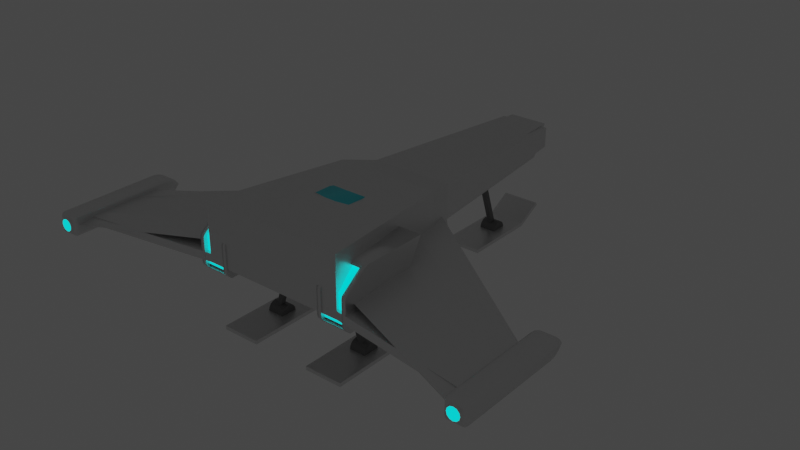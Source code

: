 # Source: PlayerShip.blend  (saved by Blender 4.1.24; exported with 4.5.12 LTS)
import bpy
from mathutils import Matrix  # noqa: F401  (used for matrix-valued properties, if any)

bpy.ops.wm.read_factory_settings(use_empty=True)
scene = bpy.context.scene
scene.name = 'Scene'

# ---- collections
col_collection = bpy.data.collections.new('Collection'); scene.collection.children.link(col_collection)
col_reference = bpy.data.collections.new('Reference'); scene.collection.children.link(col_reference)

# ---- materials (node trees are filled in below, after node groups)
mat_ship_main = bpy.data.materials.new('Ship Main')
mat_ship_main.alpha_threshold = 0.0
mat_ship_main.use_transparent_shadow = False
mat_ship_main.line_color = (0.0, 0.0, 0.0, 1.0)
mat_window = bpy.data.materials.new('Window')
mat_window.use_transparent_shadow = False
mat_intake = bpy.data.materials.new('Intake')
mat_intake.use_transparent_shadow = False
mat_engine_output = bpy.data.materials.new('Engine Output')
mat_engine_output.use_transparent_shadow = False
mat_landing_leg = bpy.data.materials.new('Landing Leg')
mat_landing_leg.use_transparent_shadow = False

# ---- material node trees
mat_ship_main.use_nodes = True; mat_ship_main.node_tree.nodes.clear()
_N = mat_ship_main.node_tree.nodes; _L = mat_ship_main.node_tree.links
n0 = _N.new('ShaderNodeOutputMaterial'); n0.name = 'Material Output'; n0.location = (300, 300)
n1 = _N.new('ShaderNodeBsdfPrincipled'); n1.name = 'Principled BSDF'; n1.location = (10, 300)
n1.distribution = 'GGX'
n1.subsurface_method = 'BURLEY'
n1.inputs[1].default_value = 0.6
n1.inputs[2].default_value = 0.4
n1.inputs[3].default_value = 1.45
n1.inputs[27].default_value = (0.0, 0.0, 0.0, 1.0)
n1.inputs[28].default_value = 1.0
_L.new(n1.outputs[0], n0.inputs[0])
n0.is_active_output = True
mat_window.use_nodes = True; mat_window.node_tree.nodes.clear()
_N = mat_window.node_tree.nodes; _L = mat_window.node_tree.links
n0 = _N.new('ShaderNodeOutputMaterial'); n0.name = 'Material Output'; n0.location = (300, 300)
n1 = _N.new('ShaderNodeBsdfPrincipled'); n1.name = 'Principled BSDF'; n1.location = (10, 300)
n1.distribution = 'GGX'
n1.subsurface_method = 'BURLEY'
n1.inputs[0].default_value = (0.05668, 0.7108, 0.8, 1.0)
n1.inputs[3].default_value = 1.45
n1.inputs[27].default_value = (0.0, 0.0, 0.0, 1.0)
n1.inputs[28].default_value = 1.0
_L.new(n1.outputs[0], n0.inputs[0])
n0.is_active_output = True
mat_intake.use_nodes = True; mat_intake.node_tree.nodes.clear()
_N = mat_intake.node_tree.nodes; _L = mat_intake.node_tree.links
n0 = _N.new('ShaderNodeOutputMaterial'); n0.name = 'Material Output'; n0.location = (300, 300)
n1 = _N.new('ShaderNodeBsdfPrincipled'); n1.name = 'Principled BSDF'; n1.location = (10, 300)
n1.distribution = 'GGX'
n1.subsurface_method = 'BURLEY'
n1.inputs[0].default_value = (0.009018, 0.009018, 0.009018, 1.0)
n1.inputs[2].default_value = 0.0
n1.inputs[3].default_value = 1.45
n1.inputs[13].default_value = 0.0
n1.inputs[27].default_value = (0.0, 0.0, 0.0, 1.0)
n1.inputs[28].default_value = 1.0
_L.new(n1.outputs[0], n0.inputs[0])
n0.is_active_output = True
mat_engine_output.use_nodes = True; mat_engine_output.node_tree.nodes.clear()
_N = mat_engine_output.node_tree.nodes; _L = mat_engine_output.node_tree.links
n0 = _N.new('ShaderNodeOutputMaterial'); n0.name = 'Material Output'; n0.location = (300, 300)
n1 = _N.new('ShaderNodeBsdfPrincipled'); n1.name = 'Principled BSDF'; n1.location = (10, 300)
n1.distribution = 'GGX'
n1.subsurface_method = 'BURLEY'
n1.inputs[0].default_value = (0.0, 1.0, 0.974, 1.0)
n1.inputs[3].default_value = 1.45
n1.inputs[27].default_value = (0.0, 1.0, 1.0, 1.0)
n1.inputs[28].default_value = 1.0
_L.new(n1.outputs[0], n0.inputs[0])
n0.is_active_output = True
mat_landing_leg.use_nodes = True; mat_landing_leg.node_tree.nodes.clear()
_N = mat_landing_leg.node_tree.nodes; _L = mat_landing_leg.node_tree.links
n0 = _N.new('ShaderNodeOutputMaterial'); n0.name = 'Material Output'; n0.location = (300, 300)
n1 = _N.new('ShaderNodeBsdfPrincipled'); n1.name = 'Principled BSDF'; n1.location = (10, 300)
n1.distribution = 'GGX'
n1.subsurface_method = 'BURLEY'
n1.inputs[0].default_value = (0.1902, 0.1902, 0.1902, 1.0)
n1.inputs[3].default_value = 1.45
n1.inputs[27].default_value = (0.0, 0.0, 0.0, 1.0)
n1.inputs[28].default_value = 1.0
_L.new(n1.outputs[0], n0.inputs[0])
n0.is_active_output = True

# ---- world
world_world = bpy.data.worlds.new('World'); scene.world = world_world
world_world.use_nodes = True; world_world.node_tree.nodes.clear()
_N = world_world.node_tree.nodes; _L = world_world.node_tree.links
n0 = _N.new('ShaderNodeOutputWorld'); n0.name = 'World Output'; n0.location = (300, 300)
n1 = _N.new('ShaderNodeBackground'); n1.name = 'Background'; n1.location = (10, 300)
n1.inputs[0].default_value = (0.05088, 0.05088, 0.05088, 1.0)
_L.new(n1.outputs[0], n0.inputs[0])
n0.is_active_output = True
world_world.color = (0.05088, 0.05088, 0.05088)
world_world.use_sun_shadow = False
world_world.sun_shadow_jitter_overblur = 0.0

# ---- meshes
me_cube = bpy.data.meshes.new('Cube')
me_cube.from_pydata([(0.7288, 1.0, 0.1501), (1.0, 1.0, -0.05655), (1.0, -1.0, 0.05655), (1.0, -1.0, -0.05655), (-0.7288, 1.0, 0.1501), (-1.0, 1.0, -0.05655), (-1.0, -1.0, 0.05655), (-1.0, -1.0, -0.05655), (-0.3538, 4.0, 0.1808), (0.3538, 4.0, 0.1808), (-0.3538, 4.0, 0.1408), (0.3538, 4.0, 0.1408), (-3.0, -0.3875, -0.05655), (-3.0, -1.306, -0.05655), (-3.0, -1.306, 0.05655), (-3.0, -0.3875, 0.05655), (3.0, -0.3875, 0.05655), (3.0, -0.3875, -0.05655), (3.0, -1.306, 0.05655), (3.0, -1.306, -0.05655), (1.0, -1.0, 0.7465), (-1.0, -1.0, 0.7465), (0.7288, 1.0, 0.6529), (-0.7288, 1.0, 0.6529), (-0.3538, 4.0, 0.4249), (0.3538, 4.0, 0.4249), (-0.573, 1.466, 0.07386), (0.573, 1.466, 0.07386), (0.573, 1.466, 0.1387), (0.573, 1.466, 0.5339), (-0.573, 1.466, 0.5339), (-0.573, 1.466, 0.1387)], [], [(29, 28, 9, 25), (3, 2, 6, 7), (7, 6, 14, 13), (5, 1, 3, 7), (2, 3, 19, 18), (30, 29, 25, 24), (28, 27, 11, 9), (27, 26, 10, 11), (11, 10, 8, 9), (9, 8, 24, 25), (13, 14, 15, 12), (5, 7, 13, 12), (6, 4, 15, 14), (4, 5, 12, 15), (17, 16, 18, 19), (1, 0, 16, 17), (3, 1, 17, 19), (0, 2, 18, 16), (22, 23, 21, 20), (6, 2, 20, 21), (4, 6, 21, 23), (2, 0, 22, 20), (31, 30, 24, 8), (26, 31, 8, 10), (5, 4, 31, 26), (4, 23, 30, 31), (1, 5, 26, 27), (0, 1, 27, 28), (23, 22, 29, 30), (22, 0, 28, 29)])
_uv = me_cube.uv_layers.new(name='UVMap')
_uv.uv.foreach_set('vector', [0.375, 0.0, 0.375, 0.0, 0.375, 0.0, 0.375, 0.0, 0.375, 0.25, 0.625, 0.25, 0.625, 0.5, 0.375, 0.5, 0.375, 0.5, 0.625, 0.5, 0.625, 0.5, 0.375, 0.5, 0.375, 0.75, 0.625, 0.75, 0.625, 1.0, 0.375, 1.0, 0.625, 0.25, 0.375, 0.25, 0.375, 0.25, 0.625, 0.25, 0.625, 0.0, 0.375, 0.0, 0.375, 0.0, 0.625, 0.0, 0.375, 0.5, 0.125, 0.5, 0.125, 0.5, 0.375, 0.5, 0.625, 0.75, 0.375, 0.75, 0.375, 0.75, 0.625, 0.75, 0.125, 0.5, 0.375, 0.75, 0.625, 0.0, 0.375, 0.5, 0.375, 0.0, 0.625, 0.0, 0.625, 0.0, 0.375, 0.0, 0.375, 0.5, 0.625, 0.5, 0.625, 0.75, 0.375, 0.75, 0.375, 0.75, 0.375, 1.0, 0.375, 1.0, 0.375, 0.75, 0.625, 0.25, 0.625, 0.0, 0.625, 0.0, 0.625, 0.25, 0.625, 0.75, 0.375, 0.75, 0.375, 0.75, 0.625, 0.75, 0.125, 0.5, 0.375, 0.5, 0.375, 0.75, 0.125, 0.75, 0.125, 0.5, 0.375, 0.5, 0.375, 0.5, 0.125, 0.5, 0.625, 1.0, 0.625, 0.75, 0.625, 0.75, 0.625, 1.0, 0.375, 0.0, 0.375, 0.25, 0.375, 0.25, 0.375, 0.0, 0.375, 0.0, 0.625, 0.0, 0.625, 0.25, 0.375, 0.25, 0.625, 0.5, 0.625, 0.25, 0.625, 0.25, 0.625, 0.5, 0.625, 0.0, 0.625, 0.25, 0.625, 0.25, 0.625, 0.0, 0.375, 0.25, 0.375, 0.0, 0.375, 0.0, 0.375, 0.25, 0.625, 0.0, 0.625, 0.0, 0.625, 0.0, 0.625, 0.0, 0.375, 0.75, 0.625, 0.75, 0.625, 0.75, 0.375, 0.75, 0.375, 0.75, 0.625, 0.75, 0.625, 0.75, 0.375, 0.75, 0.625, 0.0, 0.625, 0.0, 0.625, 0.0, 0.625, 0.0, 0.625, 0.75, 0.375, 0.75, 0.375, 0.75, 0.625, 0.75, 0.375, 0.5, 0.125, 0.5, 0.125, 0.5, 0.375, 0.5, 0.625, 0.0, 0.375, 0.0, 0.375, 0.0, 0.625, 0.0, 0.375, 0.0, 0.375, 0.0, 0.375, 0.0, 0.375, 0.0])
me_cube.materials.append(mat_ship_main)
me_cube.use_remesh_preserve_volume = False
me_cube.use_remesh_preserve_attributes = False
me_cube.use_mirror_vertex_groups = False
me_cube.update()
me_cube_001 = bpy.data.meshes.new('Cube.001')
me_cube_001.from_pydata([(-0.6468, -0.913, -0.05198), (-0.5042, 0.4434, -0.1113), (0.0, -0.7932, -0.1727), (0.0, -0.7932, 0.7), (0.0, 0.4348, -0.1727), (0.0, -0.01926, 0.7), (-0.4271, -0.7932, 0.6407), (-0.6468, -0.913, 0.421), (-0.7245, 0.2006, 0.4455), (-0.257, 0.02202, 0.7), (-0.4516, -0.7932, -0.1134), (-0.4516, -0.7932, -0.1727), (-3.725e-09, -0.7932, 0.6407), (7.451e-09, -0.7932, -0.1134), (-0.7245, -0.9491, 0.4455), (-0.4516, -0.7932, 0.7), (-0.7245, -0.9491, -0.1113), (-3.725e-09, -0.746, 0.6407), (7.451e-09, -0.746, -0.1134), (-0.4516, -0.746, -0.1134), (-0.6468, -0.746, 0.421), (-0.4271, -0.746, 0.6407), (-0.6468, -0.746, -0.05198), (-0.4108, 0.3818, 0.443), (-0.5158, 0.4304, 0.4443), (-0.728, 0.1996, -0.1113), (0.0, 0.2512, 0.7), (5.708e-17, 1.274, 0.443), (-0.1436, 1.236, 0.443), (-0.2303, 0.8184, 0.5731), (-0.252, 0.2587, 0.699), (-0.272, 0.9598, 0.443), (2.854e-17, 0.8222, 0.5786), (-0.2407, 3.868, 0.04842), (0.0, 3.849, 0.01197), (-0.2323, 4.062, 0.4078), (0.0, 4.082, 0.4443), (-0.4482, 1.446, 0.4443), (-0.283, 3.849, 0.01197), (0.0, 3.868, 0.04842), (-0.2729, 4.082, 0.4443), (0.0, 2.476, 0.04842), (0.0, 4.062, 0.4078), (0.0, 2.67, 0.4078), (-0.2407, 2.476, 0.04842), (-0.2323, 2.67, 0.4078), (4.623e-08, -0.7316, 0.6288), (5.077e-08, -0.8099, 0.5797), (-5.367e-08, -0.7316, 0.01562), (-3.315e-08, -0.8099, 0.06465), (-0.05981, -0.7316, 0.02151), (-0.05024, -0.8099, 0.0696), (-0.1173, -0.7316, 0.03896), (-0.09856, -0.8099, 0.08426), (-0.1703, -0.7316, 0.06729), (-0.1431, -0.8099, 0.1081), (-0.2168, -0.7316, 0.1054), (-0.1821, -0.8099, 0.1401), (-0.2549, -0.7316, 0.1519), (-0.2141, -0.8099, 0.1791), (-0.2832, -0.7316, 0.2049), (-0.2379, -0.8099, 0.2236), (-0.3007, -0.7316, 0.2624), (-0.2526, -0.8099, 0.272), (-0.3066, -0.7316, 0.3222), (-0.2575, -0.8099, 0.3222), (-0.3007, -0.7316, 0.382), (-0.2526, -0.8099, 0.3724), (-0.2832, -0.7316, 0.4395), (-0.2379, -0.8099, 0.4208), (-0.2549, -0.7316, 0.4925), (-0.2141, -0.8099, 0.4653), (-0.2168, -0.7316, 0.539), (-0.1821, -0.8099, 0.5043), (-0.1703, -0.7316, 0.5771), (-0.1431, -0.8099, 0.5363), (-0.1173, -0.7316, 0.6054), (-0.09856, -0.8099, 0.5601), (-0.05981, -0.7316, 0.6229), (-0.05024, -0.8099, 0.5748), (-0.4422, -0.7535, 0.2335), (-0.4422, -0.788, 0.2119), (-0.4158, -0.7535, 0.2309), (-0.42, -0.788, 0.2097), (-0.3905, -0.7535, 0.2232), (-0.3987, -0.788, 0.2033), (-0.3671, -0.7535, 0.2107), (-0.3791, -0.788, 0.1928), (-0.3467, -0.7535, 0.1939), (-0.3619, -0.788, 0.1787), (-0.3299, -0.7535, 0.1735), (-0.3478, -0.788, 0.1615), (-0.3174, -0.7535, 0.1501), (-0.3373, -0.788, 0.1419), (-0.3097, -0.7535, 0.1248), (-0.3309, -0.788, 0.1206), (-0.3071, -0.7535, 0.09845), (-0.3287, -0.788, 0.09845), (-0.3097, -0.7535, 0.0721), (-0.3309, -0.788, 0.07631), (-0.3174, -0.7535, 0.04677), (-0.3373, -0.788, 0.05503), (-0.3299, -0.7535, 0.02342), (-0.3478, -0.788, 0.03542), (-0.3467, -0.7535, 0.002951), (-0.3619, -0.788, 0.01822), (-0.3671, -0.7535, -0.01384), (-0.3791, -0.788, 0.004115), (-0.3905, -0.7535, -0.02633), (-0.3987, -0.788, -0.006369), (-0.4158, -0.7535, -0.03401), (-0.42, -0.788, -0.01283), (-0.4422, -0.7535, -0.03661), (-0.4422, -0.788, -0.01501), (-0.4685, -0.7535, -0.03401), (-0.4643, -0.788, -0.01283), (-0.4938, -0.7535, -0.02633), (-0.4856, -0.788, -0.006369), (-0.5172, -0.7535, -0.01384), (-0.5052, -0.788, 0.004115), (-0.5377, -0.7535, 0.002951), (-0.5224, -0.788, 0.01822), (-0.5545, -0.7535, 0.02342), (-0.5365, -0.788, 0.03542), (-0.5669, -0.7535, 0.04677), (-0.547, -0.788, 0.05503), (-0.5746, -0.7535, 0.0721), (-0.5534, -0.788, 0.07631), (-0.5772, -0.7535, 0.09845), (-0.5556, -0.788, 0.09845), (-0.5746, -0.7535, 0.1248), (-0.5534, -0.788, 0.1206), (-0.5669, -0.7535, 0.1501), (-0.547, -0.788, 0.1419), (-0.5545, -0.7535, 0.1735), (-0.5365, -0.788, 0.1615), (-0.5377, -0.7535, 0.1939), (-0.5224, -0.788, 0.1787), (-0.5172, -0.7535, 0.2107), (-0.5052, -0.788, 0.1928), (-0.4938, -0.7535, 0.2232), (-0.4856, -0.788, 0.2033), (-0.4685, -0.7535, 0.2309), (-0.4643, -0.788, 0.2097)], [], [(5, 9, 15, 3), (16, 14, 8, 25), (16, 25, 1, 11), (1, 25, 8), (7, 0, 22, 20), (13, 10, 11, 2), (7, 6, 15, 14), (6, 12, 3, 15), (0, 7, 14, 16), (10, 0, 16, 11), (18, 17, 21, 20, 22, 19), (6, 7, 20, 21), (0, 10, 19, 22), (12, 6, 21, 17), (10, 13, 18, 19), (1, 4, 11), (11, 4, 2), (15, 23, 14), (9, 23, 15), (24, 14, 23), (8, 14, 24), (8, 24, 1), (9, 5, 30), (26, 30, 5), (32, 27, 28, 29), (31, 29, 28), (29, 31, 23, 30), (29, 30, 26, 32), (23, 9, 30), (1, 24, 37, 40, 38), (4, 1, 38, 34), (37, 28, 27), (28, 37, 31), (37, 24, 31), (24, 23, 31), (36, 37, 27), (40, 37, 36), (33, 35, 45, 44), (33, 39, 34, 38), (35, 33, 38, 40), (42, 35, 40, 36), (41, 44, 45, 43), (35, 42, 43, 45), (39, 33, 44, 41), (49, 47, 79, 77, 75, 73, 71, 69, 67, 65, 63, 61, 59, 57, 55, 53, 51), (48, 49, 51, 50), (50, 51, 53, 52), (52, 53, 55, 54), (54, 55, 57, 56), (56, 57, 59, 58), (58, 59, 61, 60), (60, 61, 63, 62), (62, 63, 65, 64), (64, 65, 67, 66), (66, 67, 69, 68), (68, 69, 71, 70), (70, 71, 73, 72), (72, 73, 75, 74), (74, 75, 77, 76), (76, 77, 79, 78), (78, 79, 47, 46), (80, 81, 83, 82), (82, 83, 85, 84), (84, 85, 87, 86), (86, 87, 89, 88), (88, 89, 91, 90), (90, 91, 93, 92), (92, 93, 95, 94), (94, 95, 97, 96), (96, 97, 99, 98), (98, 99, 101, 100), (100, 101, 103, 102), (102, 103, 105, 104), (104, 105, 107, 106), (106, 107, 109, 108), (108, 109, 111, 110), (110, 111, 113, 112), (112, 113, 115, 114), (114, 115, 117, 116), (116, 117, 119, 118), (118, 119, 121, 120), (120, 121, 123, 122), (122, 123, 125, 124), (124, 125, 127, 126), (126, 127, 129, 128), (128, 129, 131, 130), (130, 131, 133, 132), (132, 133, 135, 134), (134, 135, 137, 136), (136, 137, 139, 138), (138, 139, 141, 140), (83, 81, 143, 141, 139, 137, 135, 133, 131, 129, 127, 125, 123, 121, 119, 117, 115, 113, 111, 109, 107, 105, 103, 101, 99, 97, 95, 93, 91, 89, 87, 85), (140, 141, 143, 142), (142, 143, 81, 80)])
me_cube_001.polygons.foreach_set('use_smooth', [1, 0, 0, 0, 0, 0, 0, 0, 0, 0, 0, 0, 0, 0, 0, 0, 0, 1, 1, 0, 0, 0, 1, 1, 1, 1, 1, 1, 1, 0, 0, 0, 0, 0, 0, 0, 0, 0, 0, 0, 0, 0, 0, 0, 0, 0, 0, 0, 0, 0, 0, 0, 0, 0, 0, 0, 0, 0, 0, 0, 0, 0, 0, 0, 0, 0, 0, 0, 0, 0, 0, 0, 0, 0, 0, 0, 0, 0, 0, 0, 0, 0, 0, 0, 0, 0, 0, 0, 0, 0, 0, 0, 0, 0])
me_cube_001.polygons.foreach_set('material_index', [0, 0, 0, 0, 0, 0, 0, 0, 0, 0, 2, 0, 0, 0, 0, 0, 0, 0, 0, 0, 0, 0, 1, 1, 1, 1, 1, 1, 1, 0, 0, 0, 0, 0, 0, 0, 0, 0, 0, 0, 0, 2, 0, 0, 3, 0, 0, 0, 0, 0, 0, 0, 0, 0, 0, 0, 0, 0, 0, 0, 0, 0, 0, 0, 0, 0, 0, 0, 0, 0, 0, 0, 0, 0, 0, 0, 0, 0, 0, 0, 0, 0, 0, 0, 0, 0, 0, 0, 0, 0, 0, 3, 0, 0])
_k = set([(5, 9), (9, 23), (14, 23), (23, 31), (27, 28), (28, 31)])
me_cube_001.attributes.new('sharp_edge', 'BOOLEAN', 'EDGE').data.foreach_set('value', [ (min(e.vertices), max(e.vertices)) in _k for e in me_cube_001.edges])
_uv = me_cube_001.uv_layers.new(name='UVMap')
_uv.uv.foreach_set('vector', [0.625, 0.5, 0.7849, 0.5, 0.7849, 0.75, 0.625, 0.75, 0.375, 1.0, 0.5521, 1.0, 0.875, 0.5, 0.375, 0.625, 0.375, 1.0, 0.375, 0.625, 0.375, 0.25, 0.375, 0.9099, 0.375, 0.25, 0.375, 0.625, 0.0, 0.0, 0.5451, 0.979, 0.392, 0.979, 0.392, 0.979, 0.5451, 0.979, 0.392, 0.771, 0.392, 0.9099, 0.375, 0.9099, 0.375, 0.75, 0.5451, 0.979, 0.608, 0.9012, 0.625, 0.9099, 0.5521, 1.0, 0.608, 0.9012, 0.608, 0.771, 0.625, 0.75, 0.625, 0.9099, 0.392, 0.979, 0.5451, 0.979, 0.5521, 1.0, 0.375, 1.0, 0.392, 0.9099, 0.392, 0.979, 0.375, 1.0, 0.375, 0.9099, 0.392, 0.771, 0.608, 0.771, 0.608, 0.9012, 0.5451, 0.979, 0.392, 0.979, 0.392, 0.9099, 0.608, 0.9012, 0.5451, 0.979, 0.5451, 0.979, 0.608, 0.9012, 0.392, 0.979, 0.392, 0.9099, 0.392, 0.9099, 0.392, 0.979, 0.608, 0.771, 0.608, 0.9012, 0.608, 0.9012, 0.608, 0.771, 0.392, 0.9099, 0.392, 0.771, 0.392, 0.771, 0.392, 0.9099, 0.375, 0.25, 0.375, 0.5, 0.375, 0.9099, 0.375, 0.9099, 0.375, 0.5, 0.375, 0.75, 0.625, 0.9099, 0.0, 0.0, 0.5521, 1.0, 0.7849, 0.5, 0.0, 0.0, 0.625, 0.9099, 0.0, 0.0, 0.5521, 1.0, 0.0, 0.0, 0.875, 0.5, 0.5521, 1.0, 0.0, 0.0, 0.0, 0.0, 0.0, 0.0, 0.375, 0.25, 0.7849, 0.5, 0.625, 0.5, 0.0, 0.0, 0.0, 0.0, 0.0, 0.0, 0.625, 0.5, 0.0, 0.0, 0.0, 0.0, 0.0, 0.0, 0.0, 0.0, 0.0, 0.0, 0.0, 0.0, 0.0, 0.0, 0.0, 0.0, 0.0, 0.0, 0.0, 0.0, 0.0, 0.0, 0.0, 0.0, 0.0, 0.0, 0.0, 0.0, 0.0, 0.0, 0.0, 0.0, 0.7849, 0.5, 0.0, 0.0, 0.375, 0.25, 0.0, 0.0, 0.0, 0.0, 0.0, 0.0, 0.375, 0.25, 0.375, 0.5, 0.375, 0.25, 0.375, 0.25, 0.375, 0.5, 0.0, 0.0, 0.0, 0.0, 0.0, 0.0, 0.0, 0.0, 0.0, 0.0, 0.0, 0.0, 0.0, 0.0, 0.0, 0.0, 0.0, 0.0, 0.0, 0.0, 0.0, 0.0, 0.0, 0.0, 0.0, 0.0, 0.0, 0.0, 0.0, 0.0, 0.0, 0.0, 0.0, 0.0, 0.0, 0.0, 0.3434, 0.2601, 0.03162, 0.02695, 0.03162, 0.02695, 0.3434, 0.2601, 0.3434, 0.2601, 0.3434, 0.4268, 0.375, 0.5, 0.375, 0.25, 0.03162, 0.02695, 0.3434, 0.2601, 0.375, 0.25, 0.0, 0.0, 0.03162, 0.03642, 0.03162, 0.02695, 0.0, 0.0, 0.0, 0.0, 0.3434, 0.4268, 0.3434, 0.2601, 0.03162, 0.02695, 0.03162, 0.03642, 0.03162, 0.02695, 0.03162, 0.03642, 0.03162, 0.03642, 0.03162, 0.02695, 0.3434, 0.4268, 0.3434, 0.2601, 0.3434, 0.2601, 0.3434, 0.4268, 0.5, 1.0, 0.0, 1.0, 0.03125, 1.0, 0.0625, 1.0, 0.09375, 1.0, 0.125, 1.0, 0.1562, 1.0, 0.1875, 1.0, 0.2188, 1.0, 0.25, 1.0, 0.2812, 1.0, 0.3125, 1.0, 0.3438, 1.0, 0.375, 1.0, 0.4062, 1.0, 0.4375, 1.0, 0.4688, 1.0, 0.5, 0.5, 0.5, 1.0, 0.4688, 1.0, 0.4688, 0.5, 0.4688, 0.5, 0.4688, 1.0, 0.4375, 1.0, 0.4375, 0.5, 0.4375, 0.5, 0.4375, 1.0, 0.4062, 1.0, 0.4062, 0.5, 0.4062, 0.5, 0.4062, 1.0, 0.375, 1.0, 0.375, 0.5, 0.375, 0.5, 0.375, 1.0, 0.3438, 1.0, 0.3438, 0.5, 0.3438, 0.5, 0.3438, 1.0, 0.3125, 1.0, 0.3125, 0.5, 0.3125, 0.5, 0.3125, 1.0, 0.2812, 1.0, 0.2812, 0.5, 0.2812, 0.5, 0.2812, 1.0, 0.25, 1.0, 0.25, 0.5, 0.25, 0.5, 0.25, 1.0, 0.2188, 1.0, 0.2188, 0.5, 0.2188, 0.5, 0.2188, 1.0, 0.1875, 1.0, 0.1875, 0.5, 0.1875, 0.5, 0.1875, 1.0, 0.1562, 1.0, 0.1562, 0.5, 0.1562, 0.5, 0.1562, 1.0, 0.125, 1.0, 0.125, 0.5, 0.125, 0.5, 0.125, 1.0, 0.09375, 1.0, 0.09375, 0.5, 0.09375, 0.5, 0.09375, 1.0, 0.0625, 1.0, 0.0625, 0.5, 0.0625, 0.5, 0.0625, 1.0, 0.03125, 1.0, 0.03125, 0.5, 0.03125, 0.5, 0.03125, 1.0, 0.0, 1.0, 0.0, 0.5, 1.0, 0.5, 1.0, 1.0, 0.9688, 1.0, 0.9688, 0.5, 0.9688, 0.5, 0.9688, 1.0, 0.9375, 1.0, 0.9375, 0.5, 0.9375, 0.5, 0.9375, 1.0, 0.9062, 1.0, 0.9062, 0.5, 0.9062, 0.5, 0.9062, 1.0, 0.875, 1.0, 0.875, 0.5, 0.875, 0.5, 0.875, 1.0, 0.8438, 1.0, 0.8438, 0.5, 0.8438, 0.5, 0.8438, 1.0, 0.8125, 1.0, 0.8125, 0.5, 0.8125, 0.5, 0.8125, 1.0, 0.7812, 1.0, 0.7812, 0.5, 0.7812, 0.5, 0.7812, 1.0, 0.75, 1.0, 0.75, 0.5, 0.75, 0.5, 0.75, 1.0, 0.7188, 1.0, 0.7188, 0.5, 0.7188, 0.5, 0.7188, 1.0, 0.6875, 1.0, 0.6875, 0.5, 0.6875, 0.5, 0.6875, 1.0, 0.6562, 1.0, 0.6562, 0.5, 0.6562, 0.5, 0.6562, 1.0, 0.625, 1.0, 0.625, 0.5, 0.625, 0.5, 0.625, 1.0, 0.5938, 1.0, 0.5938, 0.5, 0.5938, 0.5, 0.5938, 1.0, 0.5625, 1.0, 0.5625, 0.5, 0.5625, 0.5, 0.5625, 1.0, 0.5312, 1.0, 0.5312, 0.5, 0.5312, 0.5, 0.5312, 1.0, 0.5, 1.0, 0.5, 0.5, 0.5, 0.5, 0.5, 1.0, 0.4688, 1.0, 0.4688, 0.5, 0.4688, 0.5, 0.4688, 1.0, 0.4375, 1.0, 0.4375, 0.5, 0.4375, 0.5, 0.4375, 1.0, 0.4062, 1.0, 0.4062, 0.5, 0.4062, 0.5, 0.4062, 1.0, 0.375, 1.0, 0.375, 0.5, 0.375, 0.5, 0.375, 1.0, 0.3438, 1.0, 0.3438, 0.5, 0.3438, 0.5, 0.3438, 1.0, 0.3125, 1.0, 0.3125, 0.5, 0.3125, 0.5, 0.3125, 1.0, 0.2812, 1.0, 0.2812, 0.5, 0.2812, 0.5, 0.2812, 1.0, 0.25, 1.0, 0.25, 0.5, 0.25, 0.5, 0.25, 1.0, 0.2188, 1.0, 0.2188, 0.5, 0.2188, 0.5, 0.2188, 1.0, 0.1875, 1.0, 0.1875, 0.5, 0.1875, 0.5, 0.1875, 1.0, 0.1562, 1.0, 0.1562, 0.5, 0.1562, 0.5, 0.1562, 1.0, 0.125, 1.0, 0.125, 0.5, 0.125, 0.5, 0.125, 1.0, 0.09375, 1.0, 0.09375, 0.5, 0.09375, 0.5, 0.09375, 1.0, 0.0625, 1.0, 0.0625, 0.5, 0.2968, 0.4854, 0.25, 0.49, 0.2032, 0.4854, 0.1582, 0.4717, 0.1167, 0.4496, 0.08029, 0.4197, 0.05045, 0.3833, 0.02827, 0.3418, 0.01461, 0.2968, 0.01, 0.25, 0.01461, 0.2032, 0.02827, 0.1582, 0.05045, 0.1167, 0.08029, 0.08029, 0.1167, 0.05045, 0.1582, 0.02827, 0.2032, 0.01461, 0.25, 0.01, 0.2968, 0.01461, 0.3418, 0.02827, 0.3833, 0.05045, 0.4197, 0.08029, 0.4496, 0.1167, 0.4717, 0.1582, 0.4854, 0.2032, 0.49, 0.25, 0.4854, 0.2968, 0.4717, 0.3418, 0.4496, 0.3833, 0.4197, 0.4197, 0.3833, 0.4496, 0.3418, 0.4717, 0.0625, 0.5, 0.0625, 1.0, 0.03125, 1.0, 0.03125, 0.5, 0.03125, 0.5, 0.03125, 1.0, 0.0, 1.0, 0.0, 0.5])
me_cube_001.materials.append(mat_ship_main)
me_cube_001.materials.append(mat_window)
me_cube_001.materials.append(mat_intake)
me_cube_001.materials.append(mat_engine_output)
me_cube_001.use_remesh_preserve_volume = False
me_cube_001.use_remesh_preserve_attributes = False
me_cube_001.use_mirror_vertex_groups = False
me_cube_001.update()
me_cube_002 = bpy.data.meshes.new('Cube.002')
me_cube_002.from_pydata([(-1.094, -0.1373, -0.1541), (-1.094, 0.22, 0.485), (-0.7672, -0.1373, -0.1541), (-0.7672, 0.22, 0.485), (-1.082, -0.9867, -0.1506), (-0.7793, -0.9867, -0.1506), (-1.082, -0.7207, 0.4903), (-0.7793, -0.7207, 0.4903), (-1.141, -0.9482, -0.1948), (-0.7207, -0.9482, -0.1948), (-0.7793, -0.9588, -0.1209), (-1.082, -0.9588, -0.1209), (-1.082, -0.9588, 0.2637), (-0.7793, -0.9588, 0.2637), (-1.082, -0.9301, -0.1539), (-0.7793, -0.9301, -0.1539), (-0.7793, -0.664, 0.4869), (-1.082, -0.664, 0.4869), (-1.141, 0.2427, 0.5257), (-1.141, -0.16, -0.1948), (-0.7207, -0.16, -0.1948), (-0.7207, 0.2427, 0.5257), (-1.094, 0.1433, 0.485), (-1.094, -0.2139, -0.1541), (-0.7672, -0.2139, -0.1541), (-0.7672, 0.1433, 0.485), (-0.7207, -0.6399, 0.5257), (-0.7547, -0.7011, 0.5051), (-0.7207, -0.7011, 0.5051), (-0.7252, -0.6606, 0.5229), (-0.7377, -0.6829, 0.5154), (-1.107, -0.7011, 0.5051), (-1.141, -0.6399, 0.5257), (-1.141, -0.7011, 0.5051), (-1.124, -0.6829, 0.5154), (-1.136, -0.6606, 0.5229), (-1.082, -0.9927, 0.2843), (-1.082, -1.015, 0.2385), (-1.082, -0.987, 0.2654), (-1.082, -1.004, 0.2719), (-1.082, -1.012, 0.2551), (-0.7793, -1.015, 0.2385), (-0.7793, -0.9927, 0.2843), (-0.7793, -0.987, 0.2654), (-0.7793, -1.012, 0.2551), (-0.7793, -1.004, 0.2719), (-0.7207, -0.9927, 0.2843), (-0.7207, -1.015, 0.2385), (-0.7207, -1.004, 0.2719), (-0.7207, -1.012, 0.2551), (-1.141, -1.015, 0.2385), (-1.141, -0.9927, 0.2843), (-1.141, -1.012, 0.2551), (-1.141, -1.004, 0.2719), (-1.082, -1.015, -0.09326), (-1.082, -0.9995, -0.1359), (-1.082, -0.9912, -0.119), (-1.082, -1.013, -0.1079), (-1.082, -1.008, -0.1235), (-0.7793, -0.9995, -0.1359), (-0.7793, -1.015, -0.09326), (-0.7793, -0.9912, -0.119), (-0.7793, -1.008, -0.1235), (-0.7793, -1.013, -0.1079), (-1.141, -0.9995, -0.1359), (-1.141, -1.015, -0.09326), (-1.141, -1.008, -0.1235), (-1.141, -1.013, -0.1079), (-0.7207, -1.015, -0.09326), (-0.7207, -0.9995, -0.1359), (-0.7207, -1.013, -0.1079), (-0.7207, -1.008, -0.1235)], [], [(2, 0, 23, 24), (6, 7, 27, 31), (7, 42, 46, 28, 27), (5, 59, 61, 10, 15), (19, 20, 9, 8), (4, 55, 64, 8), (56, 55, 4, 14, 11), (54, 37, 50, 65), (5, 4, 8, 9), (41, 60, 68, 47), (20, 21, 26, 28, 46, 48, 49, 47, 68, 70, 71, 69, 9), (21, 18, 32, 26), (6, 36, 38, 12, 17), (10, 13, 12, 11), (14, 15, 10, 11), (16, 17, 12, 13), (8, 64, 66, 67, 65, 50, 52, 53, 51, 33, 32, 18, 19), (4, 5, 15, 14), (43, 42, 7, 16, 13), (7, 6, 17, 16), (61, 60, 41, 43, 13, 10), (1, 0, 19, 18), (0, 2, 20, 19), (3, 1, 18, 21), (2, 3, 21, 20), (23, 22, 25, 24), (1, 3, 25, 22), (0, 1, 22, 23), (3, 2, 24, 25), (26, 29, 28), (29, 30, 28), (30, 27, 28), (31, 34, 33), (34, 35, 33), (35, 32, 33), (26, 32, 35, 29), (29, 35, 34, 30), (30, 34, 31, 27), (59, 5, 9, 69), (36, 39, 38), (39, 40, 38), (40, 37, 38), (41, 44, 43), (44, 45, 43), (45, 42, 43), (41, 47, 49, 44), (44, 49, 48, 45), (45, 48, 46, 42), (50, 37, 40, 52), (52, 40, 39, 53), (53, 39, 36, 51), (36, 6, 31, 33, 51), (54, 57, 56), (57, 58, 56), (58, 55, 56), (59, 62, 61), (62, 63, 61), (63, 60, 61), (54, 65, 67, 57), (57, 67, 66, 58), (58, 66, 64, 55), (68, 60, 63, 70), (70, 63, 62, 71), (71, 62, 59, 69), (38, 37, 54, 56, 11, 12)])
me_cube_002.polygons.foreach_set('use_smooth', [0, 1, 1, 0, 0, 1, 0, 1, 1, 1, 0, 1, 0, 0, 0, 0, 0, 0, 0, 0, 0, 0, 0, 0, 0, 0, 0, 0, 0, 0, 1, 1, 1, 1, 0, 1, 1, 1, 1, 0, 0, 0, 0, 0, 0, 1, 1, 1, 1, 1, 1, 1, 0, 0, 0, 0, 0, 0, 1, 1, 1, 1, 1, 1, 0])
me_cube_002.polygons.foreach_set('material_index', [0, 0, 0, 0, 0, 0, 0, 0, 0, 0, 0, 0, 0, 1, 0, 1, 0, 0, 0, 0, 0, 0, 0, 0, 0, 2, 0, 0, 0, 0, 0, 0, 0, 0, 0, 0, 0, 0, 0, 0, 0, 0, 0, 0, 0, 0, 0, 0, 0, 0, 0, 0, 0, 0, 0, 0, 0, 0, 0, 0, 0, 0, 0, 0, 0])
_uv = me_cube_002.uv_layers.new(name='UVMap')
_uv.uv.foreach_set('vector', [0.3891, 0.4723, 0.3891, 0.2777, 0.3891, 0.2777, 0.3891, 0.4723, 0.8401, 0.7223, 0.6599, 0.7223, 0.6453, 0.7205, 0.8547, 0.7205, 0.6599, 0.7223, 0.6599, 0.7479, 0.625, 0.7479, 0.625, 0.7205, 0.6453, 0.7205, 0.3401, 0.746, 0.3401, 0.7478, 0.3401, 0.75, 0.3401, 0.75, 0.3401, 0.746, 0.125, 0.5, 0.375, 0.5, 0.375, 0.7405, 0.125, 0.7405, 0.1599, 0.746, 0.1599, 0.7478, 0.125, 0.7478, 0.125, 0.7405, 0.1599, 0.75, 0.1599, 0.7478, 0.1599, 0.746, 0.1599, 0.746, 0.1599, 0.75, 0.4015, 0.9651, 0.5612, 0.9651, 0.5612, 1.0, 0.4015, 1.0, 0.3401, 0.746, 0.1599, 0.746, 0.125, 0.7405, 0.375, 0.7405, 0.5612, 0.7849, 0.4015, 0.7849, 0.4015, 0.75, 0.5612, 0.75, 0.375, 0.5, 0.625, 0.5, 0.625, 0.7098, 0.621, 0.7205, 0.5783, 0.7479, 0.5752, 0.7486, 0.569, 0.7494, 0.5612, 0.75, 0.4015, 0.75, 0.3945, 0.7496, 0.389, 0.7487, 0.3862, 0.7478, 0.375, 0.7405, 0.625, 0.5, 0.875, 0.5, 0.875, 0.7098, 0.625, 0.7098, 0.8401, 0.7223, 0.8401, 0.7479, 0.8401, 0.75, 0.8401, 0.75, 0.8401, 0.7223, 0.3897, 0.7849, 0.575, 0.7849, 0.575, 0.9651, 0.3897, 0.9651, 0.1599, 0.746, 0.3401, 0.746, 0.3401, 0.75, 0.1599, 0.75, 0.6599, 0.7223, 0.8401, 0.7223, 0.8401, 0.75, 0.6599, 0.75, 0.375, 0.009451, 0.3862, 0.002243, 0.389, 0.001251, 0.3945, 0.0004329, 0.4015, 0.0, 0.5612, 0.0, 0.569, 0.0005987, 0.5752, 0.001384, 0.5783, 0.002139, 0.621, 0.02953, 0.625, 0.04017, 0.625, 0.25, 0.375, 0.25, 0.1599, 0.746, 0.3401, 0.746, 0.3401, 0.746, 0.1599, 0.746, 0.6599, 0.75, 0.6599, 0.7479, 0.6599, 0.7223, 0.6599, 0.7223, 0.6599, 0.75, 0.6599, 0.7223, 0.8401, 0.7223, 0.8401, 0.7223, 0.6599, 0.7223, 0.3897, 0.7849, 0.4015, 0.7849, 0.5612, 0.7849, 0.575, 0.7849, 0.575, 0.7849, 0.3897, 0.7849, 0.6109, 0.2777, 0.3891, 0.2777, 0.375, 0.25, 0.625, 0.25, 0.3891, 0.2777, 0.3891, 0.4723, 0.375, 0.5, 0.375, 0.25, 0.6109, 0.4723, 0.6109, 0.2777, 0.625, 0.25, 0.625, 0.5, 0.3891, 0.4723, 0.6109, 0.4723, 0.625, 0.5, 0.375, 0.5, 0.3891, 0.2777, 0.6109, 0.2777, 0.6109, 0.4723, 0.3891, 0.4723, 0.6109, 0.2777, 0.6109, 0.4723, 0.6109, 0.4723, 0.6109, 0.2777, 0.3891, 0.2777, 0.6109, 0.2777, 0.6109, 0.2777, 0.3891, 0.2777, 0.6109, 0.4723, 0.3891, 0.4723, 0.3891, 0.4723, 0.6109, 0.4723, 0.625, 0.7098, 0.625, 0.7147, 0.625, 0.7179, 0.625, 0.7147, 0.6351, 0.7179, 0.625, 0.7179, 0.6351, 0.7179, 0.6453, 0.7179, 0.625, 0.7179, 0.8547, 0.7205, 0.866, 0.7191, 0.875, 0.7205, 0.866, 0.7191, 0.875, 0.7179, 0.875, 0.7205, 0.875, 0.7179, 0.875, 0.7179, 0.875, 0.7205, 0.625, 0.7098, 0.875, 0.7098, 0.8723, 0.7147, 0.6277, 0.7147, 0.6277, 0.7147, 0.8723, 0.7147, 0.8649, 0.7189, 0.6351, 0.7189, 0.6351, 0.7189, 0.8649, 0.7189, 0.8547, 0.7205, 0.6453, 0.7205, 0.3401, 0.7478, 0.3401, 0.746, 0.375, 0.7405, 0.375, 0.7478, 0.8401, 0.7479, 0.8401, 0.7491, 0.8401, 0.75, 0.8401, 0.7491, 0.8401, 0.75, 0.8401, 0.75, 0.8401, 0.75, 0.8401, 0.75, 0.8401, 0.75, 0.5612, 0.7849, 0.5692, 0.7849, 0.575, 0.7849, 0.5692, 0.7849, 0.575, 0.7849, 0.575, 0.7849, 0.575, 0.7849, 0.575, 0.7849, 0.575, 0.7849, 0.5612, 0.7849, 0.5612, 0.75, 0.5692, 0.75, 0.5692, 0.7849, 0.5692, 0.7849, 0.5692, 0.75, 0.575, 0.75, 0.575, 0.7849, 0.6599, 0.7491, 0.625, 0.7491, 0.625, 0.7479, 0.6599, 0.7479, 0.5612, 1.0, 0.5612, 0.9651, 0.5692, 0.9651, 0.5692, 1.0, 0.5692, 1.0, 0.5692, 0.9651, 0.575, 0.9651, 0.575, 1.0, 0.875, 0.7491, 0.8401, 0.7491, 0.8401, 0.7479, 0.875, 0.7479, 0.8401, 0.7479, 0.8401, 0.7223, 0.8547, 0.7205, 0.875, 0.7205, 0.875, 0.7479, 0.4015, 0.9651, 0.3944, 0.9651, 0.3897, 0.9651, 0.3944, 0.9651, 0.3897, 0.9651, 0.3897, 0.9651, 0.3897, 0.9651, 0.3897, 0.9651, 0.3897, 0.9651, 0.3401, 0.7478, 0.3401, 0.7491, 0.3401, 0.75, 0.3401, 0.7491, 0.3401, 0.75, 0.3401, 0.75, 0.3401, 0.75, 0.3401, 0.75, 0.3401, 0.75, 0.4015, 0.9651, 0.4015, 1.0, 0.3944, 1.0, 0.3944, 0.9651, 0.3944, 0.9651, 0.3944, 1.0, 0.3897, 1.0, 0.3897, 0.9651, 0.1599, 0.7491, 0.125, 0.7491, 0.125, 0.7478, 0.1599, 0.7478, 0.4015, 0.75, 0.4015, 0.7849, 0.3944, 0.7849, 0.3944, 0.75, 0.3944, 0.75, 0.3944, 0.7849, 0.3897, 0.7849, 0.3897, 0.75, 0.375, 0.7491, 0.3401, 0.7491, 0.3401, 0.7478, 0.375, 0.7478, 0.575, 0.9651, 0.5612, 0.9651, 0.4015, 0.9651, 0.3897, 0.9651, 0.3897, 0.9651, 0.575, 0.9651])
me_cube_002.materials.append(mat_ship_main)
me_cube_002.materials.append(mat_engine_output)
me_cube_002.materials.append(mat_intake)
me_cube_002.use_remesh_preserve_volume = False
me_cube_002.use_remesh_preserve_attributes = False
me_cube_002.use_mirror_vertex_groups = False
me_cube_002.update()
me_cube_003 = bpy.data.meshes.new('Cube.003')
me_cube_003.from_pydata([(-3.0, -1.54, 0.002678), (-3.0, -0.3554, 0.004487), (-0.4647, -0.6365, 0.1906), (-0.4108, 1.45, 0.1924), (-3.064, -1.283, -0.06383), (-3.064, -1.283, 0.06383), (-2.936, -1.283, -0.06383), (-2.936, -1.283, 0.06383), (-3.064, -0.2581, 0.06383), (-3.064, -0.2581, -0.06383), (-2.936, -0.2581, -0.06383), (-2.936, -0.2581, 0.06383), (-3.064, -0.1665, 0.04283), (-3.064, -0.1665, -0.04283), (-2.936, -0.1665, -0.04283), (-2.936, -0.1665, 0.04283), (-3.064, -0.1121, 0.0), (-3.064, -0.1121, 0.0), (-2.936, -0.1121, 0.0), (-2.936, -0.1121, 0.0), (-3.0, -1.21, 0.0479), (-3.0, -0.6854, 0.0479), (-0.4258, 0.8688, 0.2358), (-0.4497, -0.05604, 0.2358), (-3.0, -0.6883, -0.0479), (-3.0, -1.208, -0.0479), (-0.4496, -0.05234, 0.14), (-0.4259, 0.8637, 0.14), (-3.139, -1.283, 0.08889), (-3.089, -1.283, 0.1389), (-3.104, -1.283, 0.1035), (-3.132, -1.283, 0.1139), (-3.114, -1.283, 0.1322), (-3.089, -1.283, -0.1389), (-3.139, -1.283, -0.08889), (-3.104, -1.283, -0.1035), (-3.114, -1.283, -0.1322), (-3.132, -1.283, -0.1139), (-2.861, -1.283, -0.08889), (-2.911, -1.283, -0.1389), (-2.896, -1.283, -0.1035), (-2.868, -1.283, -0.1139), (-2.886, -1.283, -0.1322), (-2.911, -1.283, 0.1389), (-2.861, -1.283, 0.08889), (-2.896, -1.283, 0.1035), (-2.886, -1.283, 0.1322), (-2.868, -1.283, 0.1139), (-3.094, -1.561, -0.08297), (-3.139, -1.516, -0.08889), (-3.116, -1.555, -0.08593), (-3.133, -1.538, -0.0881), (-3.083, -1.561, -0.09389), (-3.089, -1.516, -0.1389), (-3.086, -1.555, -0.1164), (-3.088, -1.538, -0.1329), (-3.092, -1.561, -0.0906), (-3.132, -1.516, -0.1139), (-3.112, -1.555, -0.1022), (-3.127, -1.538, -0.1108), (-3.091, -1.561, -0.09185), (-3.114, -1.516, -0.1322), (-3.102, -1.555, -0.112), (-3.111, -1.538, -0.1268), (-3.083, -1.561, 0.09389), (-3.089, -1.516, 0.1389), (-3.086, -1.555, 0.1164), (-3.088, -1.538, 0.1329), (-3.094, -1.561, 0.08297), (-3.139, -1.516, 0.08889), (-3.116, -1.555, 0.08593), (-3.133, -1.538, 0.0881), (-3.091, -1.561, 0.09185), (-3.114, -1.516, 0.1322), (-3.102, -1.555, 0.112), (-3.111, -1.538, 0.1268), (-3.092, -1.561, 0.0906), (-3.132, -1.516, 0.1139), (-3.112, -1.555, 0.1022), (-3.127, -1.538, 0.1108), (-2.917, -1.561, -0.09389), (-2.911, -1.516, -0.1389), (-2.914, -1.555, -0.1164), (-2.912, -1.538, -0.1329), (-2.906, -1.561, -0.08297), (-2.861, -1.516, -0.08889), (-2.884, -1.555, -0.08593), (-2.867, -1.538, -0.0881), (-2.909, -1.561, -0.09185), (-2.886, -1.516, -0.1322), (-2.898, -1.555, -0.112), (-2.889, -1.538, -0.1268), (-2.908, -1.561, -0.0906), (-2.868, -1.516, -0.1139), (-2.888, -1.555, -0.1022), (-2.873, -1.538, -0.1108), (-2.906, -1.561, 0.08297), (-2.861, -1.516, 0.08889), (-2.884, -1.555, 0.08593), (-2.867, -1.538, 0.0881), (-2.917, -1.561, 0.09389), (-2.911, -1.516, 0.1389), (-2.914, -1.555, 0.1164), (-2.912, -1.538, 0.1329), (-2.908, -1.561, 0.0906), (-2.868, -1.516, 0.1139), (-2.888, -1.555, 0.1022), (-2.873, -1.538, 0.1108), (-2.909, -1.561, 0.09185), (-2.886, -1.516, 0.1322), (-2.898, -1.555, 0.112), (-2.889, -1.538, 0.1268), (-3.0, -1.538, 0.1123), (-3.0, -1.582, 0.08251), (-2.944, -1.538, 0.09721), (-2.959, -1.582, 0.07146), (-2.903, -1.538, 0.05613), (-2.929, -1.582, 0.04126), (-2.888, -1.538, 1.137e-07), (-2.917, -1.582, 9.392e-08), (-2.903, -1.538, -0.05613), (-2.929, -1.582, -0.04126), (-2.944, -1.538, -0.09721), (-2.959, -1.582, -0.07146), (-3.0, -1.538, -0.1123), (-3.0, -1.582, -0.08251), (-3.056, -1.538, -0.09721), (-3.041, -1.582, -0.07146), (-3.097, -1.538, -0.05613), (-3.071, -1.582, -0.04126), (-3.112, -1.538, 4.661e-08), (-3.083, -1.582, 4.458e-08), (-3.097, -1.538, 0.05613), (-3.071, -1.582, 0.04126), (-3.056, -1.538, 0.09721), (-3.041, -1.582, 0.07146)], [], [(0, 20, 21, 1, 24, 25), (3, 22, 23, 2, 26, 27), (25, 26, 2, 0), (23, 20, 0, 2), (33, 39, 81, 53), (7, 6, 10, 11), (5, 4, 35, 34, 28, 30), (77, 31, 28, 69), (80, 88, 92, 84, 96, 104, 108, 100, 64, 72, 76, 68, 48, 56, 60, 52), (89, 42, 41, 93), (7, 5, 30, 29, 43, 45), (6, 7, 45, 44, 38, 40), (4, 6, 40, 39, 33, 35), (8, 11, 15, 12), (6, 4, 9, 10), (5, 7, 11, 8), (4, 5, 8, 9), (13, 12, 16, 17), (9, 8, 12, 13), (11, 10, 14, 15), (10, 9, 13, 14), (17, 16, 19, 18), (15, 14, 18, 19), (14, 13, 17, 18), (12, 15, 19, 16), (3, 1, 21, 22), (22, 21, 20, 23), (1, 3, 27, 24), (24, 27, 26, 25), (28, 31, 30), (31, 32, 30), (32, 29, 30), (33, 36, 35), (36, 37, 35), (37, 34, 35), (38, 41, 40), (41, 42, 40), (42, 39, 40), (43, 46, 45), (46, 47, 45), (47, 44, 45), (36, 61, 57, 37), (65, 29, 32, 73), (49, 69, 28, 34), (43, 29, 65, 101), (81, 39, 42, 89), (73, 32, 31, 77), (93, 41, 38, 85), (47, 105, 97, 44), (38, 44, 97, 85), (46, 109, 105, 47), (43, 101, 109, 46), (33, 53, 61, 36), (52, 60, 62, 54), (54, 62, 63, 55), (55, 63, 61, 53), (60, 56, 58, 62), (62, 58, 59, 63), (63, 59, 57, 61), (56, 48, 50, 58), (58, 50, 51, 59), (59, 51, 49, 57), (72, 64, 66, 74), (74, 66, 67, 75), (75, 67, 65, 73), (76, 72, 74, 78), (78, 74, 75, 79), (79, 75, 73, 77), (68, 76, 78, 70), (70, 78, 79, 71), (71, 79, 77, 69), (88, 80, 82, 90), (90, 82, 83, 91), (91, 83, 81, 89), (92, 88, 90, 94), (94, 90, 91, 95), (95, 91, 89, 93), (84, 92, 94, 86), (86, 94, 95, 87), (87, 95, 93, 85), (100, 108, 110, 102), (102, 110, 111, 103), (103, 111, 109, 101), (108, 104, 106, 110), (110, 106, 107, 111), (111, 107, 105, 109), (104, 96, 98, 106), (106, 98, 99, 107), (107, 99, 97, 105), (80, 52, 54, 82), (82, 54, 55, 83), (83, 55, 53, 81), (48, 68, 70, 50), (50, 70, 71, 51), (51, 71, 69, 49), (85, 97, 99, 87), (87, 99, 98, 86), (86, 98, 96, 84), (101, 65, 67, 103), (103, 67, 66, 102), (102, 66, 64, 100), (37, 57, 49, 34), (112, 113, 115, 114), (114, 115, 117, 116), (116, 117, 119, 118), (118, 119, 121, 120), (120, 121, 123, 122), (122, 123, 125, 124), (124, 125, 127, 126), (126, 127, 129, 128), (128, 129, 131, 130), (130, 131, 133, 132), (115, 113, 135, 133, 131, 129, 127, 125, 123, 121, 119, 117), (132, 133, 135, 134), (134, 135, 113, 112)])
me_cube_003.polygons.foreach_set('material_index', [0, 0, 0, 0, 0, 0, 0, 0, 0, 0, 0, 0, 0, 0, 0, 0, 0, 0, 0, 0, 0, 0, 0, 0, 0, 0, 0, 0, 0, 0, 0, 0, 0, 0, 0, 0, 0, 0, 0, 0, 0, 0, 0, 0, 0, 0, 0, 0, 0, 0, 0, 0, 0, 0, 0, 0, 0, 0, 0, 0, 0, 0, 0, 0, 0, 0, 0, 0, 0, 0, 0, 0, 0, 0, 0, 0, 0, 0, 0, 0, 0, 0, 0, 0, 0, 0, 0, 0, 0, 0, 0, 0, 0, 0, 0, 0, 0, 0, 0, 0, 0, 0, 0, 0, 0, 0, 0, 0, 0, 0, 0, 0, 1, 0, 0])
_uv = me_cube_003.uv_layers.new(name='UVMap')
_uv.uv.foreach_set('vector', [0.625, 0.0, 0.625, 0.06954, 0.625, 0.1803, 0.375, 0.25, 0.375, 0.1797, 0.375, 0.06998, 0.625, 0.5, 0.625, 0.5697, 0.625, 0.6805, 0.375, 0.75, 0.375, 0.68, 0.375, 0.5703, 0.125, 0.68, 0.375, 0.68, 0.375, 0.75, 0.125, 0.75, 0.625, 0.6805, 0.875, 0.6805, 0.875, 0.75, 0.625, 0.75, 0.17, 0.5, 0.33, 0.5, 0.33, 0.7095, 0.17, 0.7095, 0.5574, 0.4324, 0.4426, 0.4324, 0.4426, 0.4324, 0.5574, 0.4324, 0.5574, 0.3176, 0.4426, 0.3176, 0.4068, 0.2818, 0.42, 0.25, 0.58, 0.25, 0.5932, 0.2818, 0.6025, 0.0405, 0.6025, 0.25, 0.58, 0.25, 0.58, 0.0405, 0.413, 0.7977, 0.4146, 0.7906, 0.4158, 0.7895, 0.4232, 0.7881, 0.5768, 0.7881, 0.5842, 0.7895, 0.5854, 0.7906, 0.587, 0.7977, 0.5845, 0.9495, 0.5827, 0.9564, 0.5816, 0.9575, 0.5747, 0.9593, 0.4253, 0.9593, 0.4184, 0.9575, 0.4173, 0.9564, 0.4155, 0.9495, 0.3605, 0.7158, 0.3525, 0.5, 0.3975, 0.5, 0.3975, 0.7112, 0.5574, 0.4324, 0.5574, 0.3176, 0.5932, 0.2818, 0.625, 0.295, 0.625, 0.455, 0.5932, 0.4682, 0.4426, 0.4324, 0.5574, 0.4324, 0.5932, 0.4682, 0.58, 0.5, 0.42, 0.5, 0.4068, 0.4682, 0.4426, 0.3176, 0.4426, 0.4324, 0.4068, 0.4682, 0.375, 0.455, 0.375, 0.295, 0.4068, 0.2818, 0.5574, 0.3176, 0.5574, 0.4324, 0.5574, 0.4324, 0.5574, 0.3176, 0.4426, 0.4324, 0.4426, 0.3176, 0.4426, 0.3176, 0.4426, 0.4324, 0.5574, 0.3176, 0.5574, 0.4324, 0.5574, 0.4324, 0.5574, 0.3176, 0.4426, 0.3176, 0.5574, 0.3176, 0.5574, 0.3176, 0.4426, 0.3176, 0.4426, 0.3176, 0.5574, 0.3176, 0.5574, 0.3176, 0.4426, 0.3176, 0.4426, 0.3176, 0.5574, 0.3176, 0.5574, 0.3176, 0.4426, 0.3176, 0.5574, 0.4324, 0.4426, 0.4324, 0.4426, 0.4324, 0.5574, 0.4324, 0.4426, 0.4324, 0.4426, 0.3176, 0.4426, 0.3176, 0.4426, 0.4324, 0.4426, 0.3176, 0.5574, 0.3176, 0.5574, 0.4324, 0.4426, 0.4324, 0.5574, 0.4324, 0.4426, 0.4324, 0.4426, 0.4324, 0.5574, 0.4324, 0.4426, 0.4324, 0.4426, 0.3176, 0.4426, 0.3176, 0.4426, 0.4324, 0.5574, 0.3176, 0.5574, 0.4324, 0.5574, 0.4324, 0.5574, 0.3176, 0.625, 0.5, 0.875, 0.5, 0.875, 0.5697, 0.625, 0.5697, 0.625, 0.5697, 0.875, 0.5697, 0.875, 0.6805, 0.625, 0.6805, 0.125, 0.5, 0.375, 0.5, 0.375, 0.5703, 0.125, 0.5703, 0.125, 0.5703, 0.375, 0.5703, 0.375, 0.68, 0.125, 0.68, 0.58, 0.25, 0.6025, 0.25, 0.5932, 0.2818, 0.6025, 0.25, 0.6107, 0.2643, 0.5932, 0.2818, 0.6107, 0.2643, 0.6025, 0.2725, 0.5932, 0.2818, 0.375, 0.295, 0.375, 0.2725, 0.4068, 0.2818, 0.375, 0.2725, 0.3893, 0.2643, 0.4068, 0.2818, 0.3893, 0.2643, 0.3975, 0.2725, 0.4068, 0.2818, 0.42, 0.5, 0.3975, 0.5, 0.4068, 0.4682, 0.3975, 0.5, 0.3893, 0.4857, 0.4068, 0.4682, 0.3893, 0.4857, 0.3975, 0.4775, 0.4068, 0.4682, 0.625, 0.455, 0.625, 0.4775, 0.5932, 0.4682, 0.625, 0.4775, 0.6107, 0.4857, 0.5932, 0.4682, 0.6107, 0.4857, 0.6025, 0.4775, 0.5932, 0.4682, 0.1475, 0.5, 0.1475, 0.7095, 0.125, 0.7095, 0.125, 0.5, 0.83, 0.7095, 0.83, 0.5, 0.8525, 0.5, 0.8525, 0.7095, 0.42, 0.0405, 0.58, 0.0405, 0.58, 0.25, 0.42, 0.25, 0.67, 0.5, 0.83, 0.5, 0.83, 0.7095, 0.67, 0.7095, 0.33, 0.7095, 0.33, 0.5, 0.3525, 0.5, 0.3605, 0.7158, 0.8525, 0.7095, 0.8525, 0.5, 0.875, 0.5, 0.875, 0.7095, 0.3975, 0.7112, 0.3975, 0.5, 0.42, 0.5, 0.42, 0.7095, 0.6025, 0.5, 0.6025, 0.7112, 0.58, 0.7095, 0.58, 0.5, 0.42, 0.5, 0.58, 0.5, 0.58, 0.7095, 0.42, 0.7095, 0.6475, 0.5, 0.6395, 0.7158, 0.6025, 0.7112, 0.6025, 0.5, 0.67, 0.5, 0.67, 0.7095, 0.6395, 0.7158, 0.6475, 0.5, 0.17, 0.5, 0.17, 0.7095, 0.1475, 0.7095, 0.1475, 0.5, 0.4155, 0.9495, 0.4173, 0.9564, 0.3992, 0.9669, 0.3952, 0.9522, 0.3952, 0.9522, 0.3992, 0.9669, 0.3807, 0.9761, 0.3752, 0.9557, 0.1693, 0.7298, 0.1489, 0.7298, 0.1475, 0.7095, 0.17, 0.7095, 0.4173, 0.9564, 0.4184, 0.9575, 0.408, 0.9757, 0.3992, 0.9669, 0.3992, 0.9669, 0.408, 0.9757, 0.3965, 0.9929, 0.3821, 0.9785, 0.1461, 0.7298, 0.1264, 0.7298, 0.125, 0.7095, 0.1475, 0.7095, 0.4184, 0.9575, 0.4253, 0.9593, 0.4227, 0.9797, 0.408, 0.9757, 0.408, 0.9757, 0.4227, 0.9797, 0.4193, 0.9998, 0.3989, 0.9943, 0.3989, 0.02025, 0.4193, 0.02025, 0.42, 0.0405, 0.3975, 0.0405, 0.5827, 0.9564, 0.5845, 0.9495, 0.6048, 0.9522, 0.6008, 0.9669, 0.6008, 0.9669, 0.6048, 0.9522, 0.6248, 0.9557, 0.6193, 0.9761, 0.8511, 0.7298, 0.8307, 0.7298, 0.83, 0.7095, 0.8525, 0.7095, 0.5816, 0.9575, 0.5827, 0.9564, 0.6008, 0.9669, 0.592, 0.9757, 0.592, 0.9757, 0.6008, 0.9669, 0.6179, 0.9785, 0.6035, 0.9929, 0.8736, 0.7298, 0.8539, 0.7298, 0.8525, 0.7095, 0.875, 0.7095, 0.5747, 0.9593, 0.5816, 0.9575, 0.592, 0.9757, 0.5773, 0.9797, 0.5773, 0.9797, 0.592, 0.9757, 0.6011, 0.9943, 0.5807, 0.9998, 0.5807, 0.02025, 0.6011, 0.02025, 0.6025, 0.0405, 0.58, 0.0405, 0.4146, 0.7906, 0.413, 0.7977, 0.3917, 0.7944, 0.393, 0.7772, 0.393, 0.7772, 0.3917, 0.7944, 0.3746, 0.7938, 0.3628, 0.7598, 0.3593, 0.7362, 0.331, 0.73, 0.33, 0.7095, 0.3605, 0.7158, 0.4158, 0.7895, 0.4146, 0.7906, 0.393, 0.7772, 0.4041, 0.7697, 0.4041, 0.7697, 0.393, 0.7772, 0.3635, 0.7363, 0.3971, 0.7317, 0.3971, 0.7317, 0.3635, 0.7363, 0.3605, 0.7158, 0.3975, 0.7112, 0.4232, 0.7881, 0.4158, 0.7895, 0.4041, 0.7697, 0.4211, 0.7681, 0.4211, 0.7681, 0.4041, 0.7697, 0.3971, 0.7317, 0.42, 0.7298, 0.42, 0.7298, 0.3971, 0.7317, 0.3975, 0.7112, 0.42, 0.7095, 0.587, 0.7977, 0.5854, 0.7906, 0.607, 0.7772, 0.6083, 0.7944, 0.6083, 0.7944, 0.607, 0.7772, 0.6372, 0.7598, 0.6254, 0.7938, 0.669, 0.73, 0.6407, 0.7362, 0.6395, 0.7158, 0.67, 0.7095, 0.5854, 0.7906, 0.5842, 0.7895, 0.5959, 0.7697, 0.607, 0.7772, 0.607, 0.7772, 0.5959, 0.7697, 0.6029, 0.7317, 0.6365, 0.7363, 0.6365, 0.7363, 0.6029, 0.7317, 0.6025, 0.7112, 0.6395, 0.7158, 0.5842, 0.7895, 0.5768, 0.7881, 0.5789, 0.7681, 0.5959, 0.7697, 0.5959, 0.7697, 0.5789, 0.7681, 0.58, 0.7298, 0.6029, 0.7317, 0.6029, 0.7317, 0.58, 0.7298, 0.58, 0.7095, 0.6025, 0.7112, 0.413, 0.7977, 0.4155, 0.9495, 0.3952, 0.9522, 0.3917, 0.7944, 0.3917, 0.7944, 0.3952, 0.9522, 0.375, 0.9543, 0.375, 0.7957, 0.3293, 0.7298, 0.1707, 0.7298, 0.17, 0.7095, 0.33, 0.7095, 0.4253, 0.9593, 0.5747, 0.9593, 0.5773, 0.9797, 0.4227, 0.9797, 0.4227, 0.9797, 0.5773, 0.9797, 0.5793, 1.0, 0.4207, 1.0, 0.4207, 0.02025, 0.5793, 0.02025, 0.58, 0.0405, 0.42, 0.0405, 0.42, 0.7095, 0.58, 0.7095, 0.58, 0.7298, 0.42, 0.7298, 0.42, 0.7298, 0.58, 0.7298, 0.5789, 0.7681, 0.4211, 0.7681, 0.4211, 0.7681, 0.5789, 0.7681, 0.5768, 0.7881, 0.4232, 0.7881, 0.67, 0.7095, 0.83, 0.7095, 0.8293, 0.7298, 0.6707, 0.7298, 0.6707, 0.7298, 0.8293, 0.7298, 0.8273, 0.75, 0.6727, 0.75, 0.6083, 0.7944, 0.6048, 0.9522, 0.5845, 0.9495, 0.587, 0.7977, 0.3975, 0.25, 0.3975, 0.0405, 0.42, 0.0405, 0.42, 0.25, 1.0, 0.5, 1.0, 1.0, 0.9167, 1.0, 0.9167, 0.5, 0.9167, 0.5, 0.9167, 1.0, 0.8333, 1.0, 0.8333, 0.5, 0.8333, 0.5, 0.8333, 1.0, 0.75, 1.0, 0.75, 0.5, 0.75, 0.5, 0.75, 1.0, 0.6667, 1.0, 0.6667, 0.5, 0.6667, 0.5, 0.6667, 1.0, 0.5833, 1.0, 0.5833, 0.5, 0.5833, 0.5, 0.5833, 1.0, 0.5, 1.0, 0.5, 0.5, 0.5, 0.5, 0.5, 1.0, 0.4167, 1.0, 0.4167, 0.5, 0.4167, 0.5, 0.4167, 1.0, 0.3333, 1.0, 0.3333, 0.5, 0.3333, 0.5, 0.3333, 1.0, 0.25, 1.0, 0.25, 0.5, 0.25, 0.5, 0.25, 1.0, 0.1667, 1.0, 0.1667, 0.5, 0.37, 0.4578, 0.25, 0.49, 0.13, 0.4578, 0.04215, 0.37, 0.01, 0.25, 0.04215, 0.13, 0.13, 0.04215, 0.25, 0.01, 0.37, 0.04215, 0.4578, 0.13, 0.49, 0.25, 0.4578, 0.37, 0.1667, 0.5, 0.1667, 1.0, 0.08333, 1.0, 0.08333, 0.5, 0.08333, 0.5, 0.08333, 1.0, 7.451e-08, 1.0, 7.451e-08, 0.5])
me_cube_003.materials.append(mat_ship_main)
me_cube_003.materials.append(mat_engine_output)
me_cube_003.use_remesh_preserve_volume = False
me_cube_003.use_remesh_preserve_attributes = False
me_cube_003.use_mirror_vertex_groups = False
me_cube_003.update()
me_cube_005 = bpy.data.meshes.new('Cube.005')
me_cube_005.from_pydata([(-0.1389, -3.6e-05, 0.0), (0.1389, -3.6e-05, 0.0), (-0.08889, -3.6e-05, 0.1389), (-0.1389, -3.6e-05, 0.08889), (-0.1139, -3.6e-05, 0.1322), (-0.1322, -3.6e-05, 0.1139), (0.1389, -3.6e-05, 0.08889), (0.08889, -3.6e-05, 0.1389), (0.1322, -3.6e-05, 0.1139), (0.1139, -3.6e-05, 0.1322), (0.08889, 1.393, 0.0), (0.1389, 1.329, 0.0), (0.1139, 1.384, 0.0), (0.1322, 1.361, 0.0), (-0.1389, 1.329, 0.0), (-0.08889, 1.393, 0.0), (-0.1322, 1.361, 0.0), (-0.1139, 1.384, 0.0), (0.1389, 1.318, 0.01397), (0.08889, 1.355, 0.04775), (0.1322, 1.336, 0.03086), (0.1139, 1.35, 0.04322), (0.1389, 1.163, 0.08889), (0.08889, 1.166, 0.1389), (0.1322, 1.165, 0.1139), (0.1139, 1.166, 0.1322), (0.1389, 1.288, 0.04272), (0.08889, 1.318, 0.08263), (0.1322, 1.303, 0.06267), (0.1139, 1.314, 0.07728), (0.1389, 1.248, 0.06697), (0.08889, 1.27, 0.1122), (0.1322, 1.259, 0.08958), (0.1139, 1.267, 0.1061), (0.1389, 1.204, 0.08317), (0.08889, 1.216, 0.132), (0.1322, 1.21, 0.1076), (0.1139, 1.215, 0.1254), (-0.1389, 1.163, 0.08889), (-0.08889, 1.166, 0.1389), (-0.1322, 1.165, 0.1139), (-0.1139, 1.166, 0.1322), (-0.1389, 1.318, 0.01397), (-0.08889, 1.355, 0.04775), (-0.1322, 1.336, 0.03086), (-0.1139, 1.35, 0.04322), (-0.1389, 1.204, 0.08317), (-0.08889, 1.216, 0.132), (-0.1322, 1.21, 0.1076), (-0.1139, 1.215, 0.1254), (-0.1389, 1.248, 0.06697), (-0.08889, 1.27, 0.1122), (-0.1322, 1.259, 0.08958), (-0.1139, 1.267, 0.1061), (-0.1389, 1.288, 0.04272), (-0.08889, 1.318, 0.08263), (-0.1322, 1.303, 0.06267), (-0.1139, 1.314, 0.07728)], [], [(7, 23, 39, 2), (10, 15, 43, 19), (0, 14, 16, 17, 15, 10, 12, 13, 11, 1), (19, 43, 55, 27), (1, 6, 8, 9, 7, 2, 4, 5, 3, 0), (35, 47, 39, 23), (31, 51, 47, 35), (27, 55, 51, 31), (1, 11, 18, 26, 30, 34, 22, 6), (26, 18, 20, 28), (28, 20, 21, 29), (29, 21, 19, 27), (42, 54, 56, 44), (44, 56, 57, 45), (45, 57, 55, 43), (30, 26, 28, 32), (32, 28, 29, 33), (33, 29, 27, 31), (54, 50, 52, 56), (56, 52, 53, 57), (57, 53, 51, 55), (34, 30, 32, 36), (36, 32, 33, 37), (37, 33, 31, 35), (50, 46, 48, 52), (52, 48, 49, 53), (53, 49, 47, 51), (22, 34, 36, 24), (24, 36, 37, 25), (25, 37, 35, 23), (46, 38, 40, 48), (48, 40, 41, 49), (49, 41, 39, 47), (6, 22, 24, 8), (8, 24, 25, 9), (9, 25, 23, 7), (38, 3, 5, 40), (40, 5, 4, 41), (41, 4, 2, 39), (18, 11, 13, 20), (20, 13, 12, 21), (21, 12, 10, 19), (14, 42, 44, 16), (16, 44, 45, 17), (17, 45, 43, 15), (3, 38, 46, 50, 54, 42, 14, 0)])
me_cube_005.polygons.foreach_set('use_smooth', [1, 1, 0, 1, 1, 1, 1, 1, 1, 1, 1, 1, 1, 1, 1, 1, 1, 1, 1, 1, 1, 1, 1, 1, 1, 1, 1, 1, 1, 1, 1, 1, 1, 1, 1, 1, 1, 1, 1, 1, 1, 1, 1, 1, 1, 1])
_k = set([(0, 1), (0, 3), (0, 14), (1, 6), (1, 11), (2, 4), (2, 7), (3, 5), (4, 5), (6, 8), (7, 9), (8, 9), (10, 12), (10, 15), (11, 13), (12, 13), (14, 16), (15, 17), (16, 17)])
me_cube_005.attributes.new('sharp_edge', 'BOOLEAN', 'EDGE').data.foreach_set('value', [ (min(e.vertices), max(e.vertices)) in _k for e in me_cube_005.edges])
_uv = me_cube_005.uv_layers.new(name='UVMap')
_uv.uv.foreach_set('vector', [0.625, 0.795, 0.625, 0.795, 0.625, 0.955, 0.625, 0.955, 0.375, 0.795, 0.375, 0.955, 0.4609, 0.955, 0.4609, 0.795, 0.375, 1.0, 0.375, 1.0, 0.375, 0.998, 0.38, 0.9775, 0.375, 0.955, 0.375, 0.795, 0.38, 0.7725, 0.375, 0.752, 0.375, 0.75, 0.375, 0.75, 0.4609, 0.795, 0.4609, 0.955, 0.5289, 0.955, 0.5289, 0.795, 0.375, 0.75, 0.535, 0.75, 0.58, 0.752, 0.621, 0.7725, 0.625, 0.795, 0.625, 0.955, 0.621, 0.9775, 0.58, 0.998, 0.535, 1.0, 0.375, 1.0, 0.6208, 0.795, 0.6208, 0.955, 0.625, 0.955, 0.625, 0.795, 0.609, 0.795, 0.609, 0.955, 0.6208, 0.955, 0.6208, 0.795, 0.5289, 0.795, 0.5289, 0.955, 0.609, 0.955, 0.609, 0.795, 0.375, 0.75, 0.375, 0.75, 0.4011, 0.75, 0.4566, 0.75, 0.5054, 0.75, 0.5315, 0.75, 0.5379, 0.75, 0.535, 0.75, 0.4566, 0.75, 0.4011, 0.75, 0.4317, 0.75, 0.4942, 0.75, 0.4942, 0.75, 0.4317, 0.75, 0.4609, 0.7725, 0.5289, 0.7725, 0.5289, 0.7725, 0.4609, 0.7725, 0.4609, 0.795, 0.5289, 0.795, 0.4011, 1.0, 0.4566, 1.0, 0.4942, 1.0, 0.4317, 1.0, 0.4317, 1.0, 0.4942, 1.0, 0.5289, 0.9775, 0.4609, 0.9775, 0.4609, 0.9775, 0.5289, 0.9775, 0.5289, 0.955, 0.4609, 0.955, 0.5054, 0.75, 0.4566, 0.75, 0.4942, 0.75, 0.5541, 0.75, 0.5541, 0.75, 0.4942, 0.75, 0.5289, 0.7725, 0.6086, 0.7725, 0.6086, 0.7725, 0.5289, 0.7725, 0.5289, 0.795, 0.609, 0.795, 0.4566, 1.0, 0.5054, 1.0, 0.5541, 1.0, 0.4942, 1.0, 0.4942, 1.0, 0.5541, 1.0, 0.6086, 0.9775, 0.5289, 0.9775, 0.5289, 0.9775, 0.6086, 0.9775, 0.609, 0.955, 0.5289, 0.955, 0.5315, 0.75, 0.5054, 0.75, 0.5541, 0.75, 0.5772, 0.75, 0.5772, 0.75, 0.5541, 0.75, 0.6086, 0.7725, 0.6208, 0.7725, 0.6208, 0.7725, 0.6086, 0.7725, 0.609, 0.795, 0.6208, 0.795, 0.5054, 1.0, 0.5315, 1.0, 0.5772, 1.0, 0.5541, 1.0, 0.5541, 1.0, 0.5772, 1.0, 0.6208, 0.9775, 0.6086, 0.9775, 0.6086, 0.9775, 0.6208, 0.9775, 0.6208, 0.955, 0.609, 0.955, 0.5379, 0.75, 0.5315, 0.75, 0.5772, 0.75, 0.582, 0.75, 0.582, 0.75, 0.5772, 0.75, 0.6208, 0.7725, 0.625, 0.7725, 0.625, 0.7725, 0.6208, 0.7725, 0.6208, 0.795, 0.625, 0.795, 0.5315, 1.0, 0.5379, 1.0, 0.582, 1.0, 0.5772, 1.0, 0.5772, 1.0, 0.582, 1.0, 0.625, 0.9775, 0.6208, 0.9775, 0.6208, 0.9775, 0.625, 0.9775, 0.625, 0.955, 0.6208, 0.955, 0.535, 0.75, 0.5379, 0.75, 0.582, 0.75, 0.58, 0.752, 0.58, 0.752, 0.582, 0.75, 0.625, 0.7725, 0.621, 0.7725, 0.621, 0.7725, 0.625, 0.7725, 0.625, 0.795, 0.625, 0.795, 0.5379, 1.0, 0.535, 1.0, 0.58, 0.998, 0.582, 1.0, 0.582, 1.0, 0.58, 0.998, 0.621, 0.9775, 0.625, 0.9775, 0.625, 0.9775, 0.621, 0.9775, 0.625, 0.955, 0.625, 0.955, 0.4011, 0.75, 0.375, 0.75, 0.375, 0.752, 0.4317, 0.75, 0.4317, 0.75, 0.375, 0.752, 0.38, 0.7725, 0.4609, 0.7725, 0.4609, 0.7725, 0.38, 0.7725, 0.375, 0.795, 0.4609, 0.795, 0.375, 1.0, 0.4011, 1.0, 0.4317, 1.0, 0.375, 0.998, 0.375, 0.998, 0.4317, 1.0, 0.4609, 0.9775, 0.38, 0.9775, 0.38, 0.9775, 0.4609, 0.9775, 0.4609, 0.955, 0.375, 0.955, 0.535, 1.0, 0.5379, 1.0, 0.5315, 1.0, 0.5054, 1.0, 0.4566, 1.0, 0.4011, 1.0, 0.375, 1.0, 0.375, 1.0])
me_cube_005.materials.append(mat_ship_main)
me_cube_005.use_remesh_preserve_volume = False
me_cube_005.use_remesh_preserve_attributes = False
me_cube_005.use_mirror_vertex_groups = False
me_cube_005.update()
me_cube_006 = bpy.data.meshes.new('Cube.006')
me_cube_006.from_pydata([(-0.1389, -3.6e-05, 0.0), (0.1389, -3.6e-05, 0.0), (-0.1389, -3.6e-05, -0.08889), (-0.08889, -3.6e-05, -0.1389), (-0.1322, -3.6e-05, -0.1139), (-0.1139, -3.6e-05, -0.1322), (0.08889, -3.6e-05, -0.1389), (0.1389, -3.6e-05, -0.08889), (0.1139, -3.6e-05, -0.1322), (0.1322, -3.6e-05, -0.1139), (0.1389, 1.329, 0.0), (0.08889, 1.393, 0.0), (0.1322, 1.361, 0.0), (0.1139, 1.384, 0.0), (-0.08889, 1.393, 0.0), (-0.1389, 1.329, 0.0), (-0.1139, 1.384, 0.0), (-0.1322, 1.361, 0.0), (0.1389, 1.318, -0.01397), (0.08889, 1.355, -0.04775), (0.1322, 1.336, -0.03086), (0.1139, 1.35, -0.04322), (0.1389, 1.163, -0.08889), (0.08889, 1.166, -0.1389), (0.1322, 1.165, -0.1139), (0.1139, 1.166, -0.1322), (0.1389, 1.288, -0.04272), (0.08889, 1.318, -0.08263), (0.1322, 1.303, -0.06267), (0.1139, 1.314, -0.07728), (0.1389, 1.248, -0.06697), (0.08889, 1.27, -0.1122), (0.1322, 1.259, -0.08958), (0.1139, 1.267, -0.1061), (0.1389, 1.204, -0.08317), (0.08889, 1.216, -0.132), (0.1322, 1.21, -0.1076), (0.1139, 1.215, -0.1254), (-0.1389, 1.163, -0.08889), (-0.08889, 1.166, -0.1389), (-0.1322, 1.165, -0.1139), (-0.1139, 1.166, -0.1322), (-0.1389, 1.318, -0.01397), (-0.08889, 1.355, -0.04775), (-0.1322, 1.336, -0.03086), (-0.1139, 1.35, -0.04322), (-0.1389, 1.204, -0.08317), (-0.08889, 1.216, -0.132), (-0.1322, 1.21, -0.1076), (-0.1139, 1.215, -0.1254), (-0.1389, 1.248, -0.06697), (-0.08889, 1.27, -0.1122), (-0.1322, 1.259, -0.08958), (-0.1139, 1.267, -0.1061), (-0.1389, 1.288, -0.04272), (-0.08889, 1.318, -0.08263), (-0.1322, 1.303, -0.06267), (-0.1139, 1.314, -0.07728)], [], [(6, 3, 39, 23), (11, 19, 43, 14), (0, 1, 10, 12, 13, 11, 14, 16, 17, 15), (19, 27, 55, 43), (1, 0, 2, 4, 5, 3, 6, 8, 9, 7), (35, 23, 39, 47), (31, 35, 47, 51), (27, 31, 51, 55), (1, 7, 22, 34, 30, 26, 18, 10), (27, 19, 21, 29), (29, 21, 20, 28), (28, 20, 18, 26), (43, 55, 57, 45), (45, 57, 56, 44), (44, 56, 54, 42), (31, 27, 29, 33), (33, 29, 28, 32), (32, 28, 26, 30), (55, 51, 53, 57), (57, 53, 52, 56), (56, 52, 50, 54), (35, 31, 33, 37), (37, 33, 32, 36), (36, 32, 30, 34), (51, 47, 49, 53), (53, 49, 48, 52), (52, 48, 46, 50), (23, 35, 37, 25), (25, 37, 36, 24), (24, 36, 34, 22), (47, 39, 41, 49), (49, 41, 40, 48), (48, 40, 38, 46), (6, 23, 25, 8), (8, 25, 24, 9), (9, 24, 22, 7), (39, 3, 5, 41), (41, 5, 4, 40), (40, 4, 2, 38), (19, 11, 13, 21), (21, 13, 12, 20), (20, 12, 10, 18), (14, 43, 45, 16), (16, 45, 44, 17), (17, 44, 42, 15), (2, 0, 15, 42, 54, 50, 46, 38)])
me_cube_006.polygons.foreach_set('use_smooth', [1, 1, 0, 1, 1, 1, 1, 1, 1, 1, 1, 1, 1, 1, 1, 1, 1, 1, 1, 1, 1, 1, 1, 1, 1, 1, 1, 1, 1, 1, 1, 1, 1, 1, 1, 1, 1, 1, 1, 1, 1, 1, 1, 1, 1, 1])
_k = set([(0, 1), (0, 2), (0, 15), (1, 7), (1, 10), (2, 4), (3, 5), (3, 6), (4, 5), (6, 8), (7, 9), (8, 9), (10, 12), (11, 13), (11, 14), (12, 13), (14, 16), (15, 17), (16, 17)])
me_cube_006.attributes.new('sharp_edge', 'BOOLEAN', 'EDGE').data.foreach_set('value', [ (min(e.vertices), max(e.vertices)) in _k for e in me_cube_006.edges])
_uv = me_cube_006.uv_layers.new(name='UVMap')
_uv.uv.foreach_set('vector', [0.625, 0.795, 0.625, 0.955, 0.625, 0.955, 0.625, 0.795, 0.375, 0.795, 0.4609, 0.795, 0.4609, 0.955, 0.375, 0.955, 0.375, 1.0, 0.375, 0.75, 0.375, 0.75, 0.375, 0.752, 0.38, 0.7725, 0.375, 0.795, 0.375, 0.955, 0.38, 0.9775, 0.375, 0.998, 0.375, 1.0, 0.4609, 0.795, 0.5289, 0.795, 0.5289, 0.955, 0.4609, 0.955, 0.375, 0.75, 0.375, 1.0, 0.535, 1.0, 0.58, 0.998, 0.621, 0.9775, 0.625, 0.955, 0.625, 0.795, 0.621, 0.7725, 0.58, 0.752, 0.535, 0.75, 0.6208, 0.795, 0.625, 0.795, 0.625, 0.955, 0.6208, 0.955, 0.609, 0.795, 0.6208, 0.795, 0.6208, 0.955, 0.609, 0.955, 0.5289, 0.795, 0.609, 0.795, 0.609, 0.955, 0.5289, 0.955, 0.375, 0.75, 0.535, 0.75, 0.5379, 0.75, 0.5315, 0.75, 0.5054, 0.75, 0.4566, 0.75, 0.4011, 0.75, 0.375, 0.75, 0.5289, 0.795, 0.4609, 0.795, 0.4609, 0.7725, 0.5289, 0.7725, 0.5289, 0.7725, 0.4609, 0.7725, 0.4317, 0.75, 0.4942, 0.75, 0.4942, 0.75, 0.4317, 0.75, 0.4011, 0.75, 0.4566, 0.75, 0.4609, 0.955, 0.5289, 0.955, 0.5289, 0.9775, 0.4609, 0.9775, 0.4609, 0.9775, 0.5289, 0.9775, 0.4942, 1.0, 0.4317, 1.0, 0.4317, 1.0, 0.4942, 1.0, 0.4566, 1.0, 0.4011, 1.0, 0.609, 0.795, 0.5289, 0.795, 0.5289, 0.7725, 0.6086, 0.7725, 0.6086, 0.7725, 0.5289, 0.7725, 0.4942, 0.75, 0.5541, 0.75, 0.5541, 0.75, 0.4942, 0.75, 0.4566, 0.75, 0.5054, 0.75, 0.5289, 0.955, 0.609, 0.955, 0.6086, 0.9775, 0.5289, 0.9775, 0.5289, 0.9775, 0.6086, 0.9775, 0.5541, 1.0, 0.4942, 1.0, 0.4942, 1.0, 0.5541, 1.0, 0.5054, 1.0, 0.4566, 1.0, 0.6208, 0.795, 0.609, 0.795, 0.6086, 0.7725, 0.6208, 0.7725, 0.6208, 0.7725, 0.6086, 0.7725, 0.5541, 0.75, 0.5772, 0.75, 0.5772, 0.75, 0.5541, 0.75, 0.5054, 0.75, 0.5315, 0.75, 0.609, 0.955, 0.6208, 0.955, 0.6208, 0.9775, 0.6086, 0.9775, 0.6086, 0.9775, 0.6208, 0.9775, 0.5772, 1.0, 0.5541, 1.0, 0.5541, 1.0, 0.5772, 1.0, 0.5315, 1.0, 0.5054, 1.0, 0.625, 0.795, 0.6208, 0.795, 0.6208, 0.7725, 0.625, 0.7725, 0.625, 0.7725, 0.6208, 0.7725, 0.5772, 0.75, 0.582, 0.75, 0.582, 0.75, 0.5772, 0.75, 0.5315, 0.75, 0.5379, 0.75, 0.6208, 0.955, 0.625, 0.955, 0.625, 0.9775, 0.6208, 0.9775, 0.6208, 0.9775, 0.625, 0.9775, 0.582, 1.0, 0.5772, 1.0, 0.5772, 1.0, 0.582, 1.0, 0.5379, 1.0, 0.5315, 1.0, 0.625, 0.795, 0.625, 0.795, 0.625, 0.7725, 0.621, 0.7725, 0.621, 0.7725, 0.625, 0.7725, 0.582, 0.75, 0.58, 0.752, 0.58, 0.752, 0.582, 0.75, 0.5379, 0.75, 0.535, 0.75, 0.625, 0.955, 0.625, 0.955, 0.621, 0.9775, 0.625, 0.9775, 0.625, 0.9775, 0.621, 0.9775, 0.58, 0.998, 0.582, 1.0, 0.582, 1.0, 0.58, 0.998, 0.535, 1.0, 0.5379, 1.0, 0.4609, 0.795, 0.375, 0.795, 0.38, 0.7725, 0.4609, 0.7725, 0.4609, 0.7725, 0.38, 0.7725, 0.375, 0.752, 0.4317, 0.75, 0.4317, 0.75, 0.375, 0.752, 0.375, 0.75, 0.4011, 0.75, 0.375, 0.955, 0.4609, 0.955, 0.4609, 0.9775, 0.38, 0.9775, 0.38, 0.9775, 0.4609, 0.9775, 0.4317, 1.0, 0.375, 0.998, 0.375, 0.998, 0.4317, 1.0, 0.4011, 1.0, 0.375, 1.0, 0.535, 1.0, 0.375, 1.0, 0.375, 1.0, 0.4011, 1.0, 0.4566, 1.0, 0.5054, 1.0, 0.5315, 1.0, 0.5379, 1.0])
me_cube_006.materials.append(mat_ship_main)
me_cube_006.use_remesh_preserve_volume = False
me_cube_006.use_remesh_preserve_attributes = False
me_cube_006.use_mirror_vertex_groups = False
me_cube_006.update()
me_cube_007 = bpy.data.meshes.new('Cube.007')
me_cube_007.from_pydata([(0.1389, -3.6e-05, 0.0), (-0.1389, -3.6e-05, 0.0), (0.1389, -3.6e-05, 0.08889), (0.08889, -3.6e-05, 0.1389), (0.1322, -3.6e-05, 0.1139), (0.1139, -3.6e-05, 0.1322), (-0.08889, -3.6e-05, 0.1389), (-0.1389, -3.6e-05, 0.08889), (-0.1139, -3.6e-05, 0.1322), (-0.1322, -3.6e-05, 0.1139), (-0.1389, 1.329, 0.0), (-0.08889, 1.393, 0.0), (-0.1322, 1.361, 0.0), (-0.1139, 1.384, 0.0), (0.08889, 1.393, 0.0), (0.1389, 1.329, 0.0), (0.1139, 1.384, 0.0), (0.1322, 1.361, 0.0), (-0.1389, 1.318, 0.01397), (-0.08889, 1.355, 0.04775), (-0.1322, 1.336, 0.03086), (-0.1139, 1.35, 0.04322), (-0.1389, 1.163, 0.08889), (-0.08889, 1.166, 0.1389), (-0.1322, 1.165, 0.1139), (-0.1139, 1.166, 0.1322), (-0.1389, 1.288, 0.04272), (-0.08889, 1.318, 0.08263), (-0.1322, 1.303, 0.06267), (-0.1139, 1.314, 0.07728), (-0.1389, 1.248, 0.06697), (-0.08889, 1.27, 0.1122), (-0.1322, 1.259, 0.08958), (-0.1139, 1.267, 0.1061), (-0.1389, 1.204, 0.08317), (-0.08889, 1.216, 0.132), (-0.1322, 1.21, 0.1076), (-0.1139, 1.215, 0.1254), (0.1389, 1.163, 0.08889), (0.08889, 1.166, 0.1389), (0.1322, 1.165, 0.1139), (0.1139, 1.166, 0.1322), (0.1389, 1.318, 0.01397), (0.08889, 1.355, 0.04775), (0.1322, 1.336, 0.03086), (0.1139, 1.35, 0.04322), (0.1389, 1.204, 0.08317), (0.08889, 1.216, 0.132), (0.1322, 1.21, 0.1076), (0.1139, 1.215, 0.1254), (0.1389, 1.248, 0.06697), (0.08889, 1.27, 0.1122), (0.1322, 1.259, 0.08958), (0.1139, 1.267, 0.1061), (0.1389, 1.288, 0.04272), (0.08889, 1.318, 0.08263), (0.1322, 1.303, 0.06267), (0.1139, 1.314, 0.07728)], [], [(6, 3, 39, 23), (11, 19, 43, 14), (0, 1, 10, 12, 13, 11, 14, 16, 17, 15), (19, 27, 55, 43), (1, 0, 2, 4, 5, 3, 6, 8, 9, 7), (35, 23, 39, 47), (31, 35, 47, 51), (27, 31, 51, 55), (1, 7, 22, 34, 30, 26, 18, 10), (27, 19, 21, 29), (29, 21, 20, 28), (28, 20, 18, 26), (43, 55, 57, 45), (45, 57, 56, 44), (44, 56, 54, 42), (31, 27, 29, 33), (33, 29, 28, 32), (32, 28, 26, 30), (55, 51, 53, 57), (57, 53, 52, 56), (56, 52, 50, 54), (35, 31, 33, 37), (37, 33, 32, 36), (36, 32, 30, 34), (51, 47, 49, 53), (53, 49, 48, 52), (52, 48, 46, 50), (23, 35, 37, 25), (25, 37, 36, 24), (24, 36, 34, 22), (47, 39, 41, 49), (49, 41, 40, 48), (48, 40, 38, 46), (6, 23, 25, 8), (8, 25, 24, 9), (9, 24, 22, 7), (39, 3, 5, 41), (41, 5, 4, 40), (40, 4, 2, 38), (19, 11, 13, 21), (21, 13, 12, 20), (20, 12, 10, 18), (14, 43, 45, 16), (16, 45, 44, 17), (17, 44, 42, 15), (2, 0, 15, 42, 54, 50, 46, 38)])
me_cube_007.polygons.foreach_set('use_smooth', [1, 1, 0, 1, 1, 1, 1, 1, 1, 1, 1, 1, 1, 1, 1, 1, 1, 1, 1, 1, 1, 1, 1, 1, 1, 1, 1, 1, 1, 1, 1, 1, 1, 1, 1, 1, 1, 1, 1, 1, 1, 1, 1, 1, 1, 1])
_k = set([(0, 1), (0, 2), (0, 15), (1, 7), (1, 10), (2, 4), (3, 5), (3, 6), (4, 5), (6, 8), (7, 9), (8, 9), (10, 12), (11, 13), (11, 14), (12, 13), (14, 16), (15, 17), (16, 17)])
me_cube_007.attributes.new('sharp_edge', 'BOOLEAN', 'EDGE').data.foreach_set('value', [ (min(e.vertices), max(e.vertices)) in _k for e in me_cube_007.edges])
_uv = me_cube_007.uv_layers.new(name='UVMap')
_uv.uv.foreach_set('vector', [0.625, 0.795, 0.625, 0.955, 0.625, 0.955, 0.625, 0.795, 0.375, 0.795, 0.4609, 0.795, 0.4609, 0.955, 0.375, 0.955, 0.375, 1.0, 0.375, 0.75, 0.375, 0.75, 0.375, 0.752, 0.38, 0.7725, 0.375, 0.795, 0.375, 0.955, 0.38, 0.9775, 0.375, 0.998, 0.375, 1.0, 0.4609, 0.795, 0.5289, 0.795, 0.5289, 0.955, 0.4609, 0.955, 0.375, 0.75, 0.375, 1.0, 0.535, 1.0, 0.58, 0.998, 0.621, 0.9775, 0.625, 0.955, 0.625, 0.795, 0.621, 0.7725, 0.58, 0.752, 0.535, 0.75, 0.6208, 0.795, 0.625, 0.795, 0.625, 0.955, 0.6208, 0.955, 0.609, 0.795, 0.6208, 0.795, 0.6208, 0.955, 0.609, 0.955, 0.5289, 0.795, 0.609, 0.795, 0.609, 0.955, 0.5289, 0.955, 0.375, 0.75, 0.535, 0.75, 0.5379, 0.75, 0.5315, 0.75, 0.5054, 0.75, 0.4566, 0.75, 0.4011, 0.75, 0.375, 0.75, 0.5289, 0.795, 0.4609, 0.795, 0.4609, 0.7725, 0.5289, 0.7725, 0.5289, 0.7725, 0.4609, 0.7725, 0.4317, 0.75, 0.4942, 0.75, 0.4942, 0.75, 0.4317, 0.75, 0.4011, 0.75, 0.4566, 0.75, 0.4609, 0.955, 0.5289, 0.955, 0.5289, 0.9775, 0.4609, 0.9775, 0.4609, 0.9775, 0.5289, 0.9775, 0.4942, 1.0, 0.4317, 1.0, 0.4317, 1.0, 0.4942, 1.0, 0.4566, 1.0, 0.4011, 1.0, 0.609, 0.795, 0.5289, 0.795, 0.5289, 0.7725, 0.6086, 0.7725, 0.6086, 0.7725, 0.5289, 0.7725, 0.4942, 0.75, 0.5541, 0.75, 0.5541, 0.75, 0.4942, 0.75, 0.4566, 0.75, 0.5054, 0.75, 0.5289, 0.955, 0.609, 0.955, 0.6086, 0.9775, 0.5289, 0.9775, 0.5289, 0.9775, 0.6086, 0.9775, 0.5541, 1.0, 0.4942, 1.0, 0.4942, 1.0, 0.5541, 1.0, 0.5054, 1.0, 0.4566, 1.0, 0.6208, 0.795, 0.609, 0.795, 0.6086, 0.7725, 0.6208, 0.7725, 0.6208, 0.7725, 0.6086, 0.7725, 0.5541, 0.75, 0.5772, 0.75, 0.5772, 0.75, 0.5541, 0.75, 0.5054, 0.75, 0.5315, 0.75, 0.609, 0.955, 0.6208, 0.955, 0.6208, 0.9775, 0.6086, 0.9775, 0.6086, 0.9775, 0.6208, 0.9775, 0.5772, 1.0, 0.5541, 1.0, 0.5541, 1.0, 0.5772, 1.0, 0.5315, 1.0, 0.5054, 1.0, 0.625, 0.795, 0.6208, 0.795, 0.6208, 0.7725, 0.625, 0.7725, 0.625, 0.7725, 0.6208, 0.7725, 0.5772, 0.75, 0.582, 0.75, 0.582, 0.75, 0.5772, 0.75, 0.5315, 0.75, 0.5379, 0.75, 0.6208, 0.955, 0.625, 0.955, 0.625, 0.9775, 0.6208, 0.9775, 0.6208, 0.9775, 0.625, 0.9775, 0.582, 1.0, 0.5772, 1.0, 0.5772, 1.0, 0.582, 1.0, 0.5379, 1.0, 0.5315, 1.0, 0.625, 0.795, 0.625, 0.795, 0.625, 0.7725, 0.621, 0.7725, 0.621, 0.7725, 0.625, 0.7725, 0.582, 0.75, 0.58, 0.752, 0.58, 0.752, 0.582, 0.75, 0.5379, 0.75, 0.535, 0.75, 0.625, 0.955, 0.625, 0.955, 0.621, 0.9775, 0.625, 0.9775, 0.625, 0.9775, 0.621, 0.9775, 0.58, 0.998, 0.582, 1.0, 0.582, 1.0, 0.58, 0.998, 0.535, 1.0, 0.5379, 1.0, 0.4609, 0.795, 0.375, 0.795, 0.38, 0.7725, 0.4609, 0.7725, 0.4609, 0.7725, 0.38, 0.7725, 0.375, 0.752, 0.4317, 0.75, 0.4317, 0.75, 0.375, 0.752, 0.375, 0.75, 0.4011, 0.75, 0.375, 0.955, 0.4609, 0.955, 0.4609, 0.9775, 0.38, 0.9775, 0.38, 0.9775, 0.4609, 0.9775, 0.4317, 1.0, 0.375, 0.998, 0.375, 0.998, 0.4317, 1.0, 0.4011, 1.0, 0.375, 1.0, 0.535, 1.0, 0.375, 1.0, 0.375, 1.0, 0.4011, 1.0, 0.4566, 1.0, 0.5054, 1.0, 0.5315, 1.0, 0.5379, 1.0])
me_cube_007.materials.append(mat_ship_main)
me_cube_007.use_remesh_preserve_volume = False
me_cube_007.use_remesh_preserve_attributes = False
me_cube_007.use_mirror_vertex_groups = False
me_cube_007.update()
me_cube_008 = bpy.data.meshes.new('Cube.008')
me_cube_008.from_pydata([(0.1389, -3.6e-05, 0.0), (-0.1389, -3.6e-05, 0.0), (0.08889, -3.6e-05, -0.1389), (0.1389, -3.6e-05, -0.08889), (0.1139, -3.6e-05, -0.1322), (0.1322, -3.6e-05, -0.1139), (-0.1389, -3.6e-05, -0.08889), (-0.08889, -3.6e-05, -0.1389), (-0.1322, -3.6e-05, -0.1139), (-0.1139, -3.6e-05, -0.1322), (-0.08889, 1.393, 0.0), (-0.1389, 1.329, 0.0), (-0.1139, 1.384, 0.0), (-0.1322, 1.361, 0.0), (0.1389, 1.329, 0.0), (0.08889, 1.393, 0.0), (0.1322, 1.361, 0.0), (0.1139, 1.384, 0.0), (-0.1389, 1.318, -0.01397), (-0.08889, 1.355, -0.04775), (-0.1322, 1.336, -0.03086), (-0.1139, 1.35, -0.04322), (-0.1389, 1.163, -0.08889), (-0.08889, 1.166, -0.1389), (-0.1322, 1.165, -0.1139), (-0.1139, 1.166, -0.1322), (-0.1389, 1.288, -0.04272), (-0.08889, 1.318, -0.08263), (-0.1322, 1.303, -0.06267), (-0.1139, 1.314, -0.07728), (-0.1389, 1.248, -0.06697), (-0.08889, 1.27, -0.1122), (-0.1322, 1.259, -0.08958), (-0.1139, 1.267, -0.1061), (-0.1389, 1.204, -0.08317), (-0.08889, 1.216, -0.132), (-0.1322, 1.21, -0.1076), (-0.1139, 1.215, -0.1254), (0.1389, 1.163, -0.08889), (0.08889, 1.166, -0.1389), (0.1322, 1.165, -0.1139), (0.1139, 1.166, -0.1322), (0.1389, 1.318, -0.01397), (0.08889, 1.355, -0.04775), (0.1322, 1.336, -0.03086), (0.1139, 1.35, -0.04322), (0.1389, 1.204, -0.08317), (0.08889, 1.216, -0.132), (0.1322, 1.21, -0.1076), (0.1139, 1.215, -0.1254), (0.1389, 1.248, -0.06697), (0.08889, 1.27, -0.1122), (0.1322, 1.259, -0.08958), (0.1139, 1.267, -0.1061), (0.1389, 1.288, -0.04272), (0.08889, 1.318, -0.08263), (0.1322, 1.303, -0.06267), (0.1139, 1.314, -0.07728)], [], [(7, 23, 39, 2), (10, 15, 43, 19), (0, 14, 16, 17, 15, 10, 12, 13, 11, 1), (19, 43, 55, 27), (1, 6, 8, 9, 7, 2, 4, 5, 3, 0), (35, 47, 39, 23), (31, 51, 47, 35), (27, 55, 51, 31), (1, 11, 18, 26, 30, 34, 22, 6), (26, 18, 20, 28), (28, 20, 21, 29), (29, 21, 19, 27), (42, 54, 56, 44), (44, 56, 57, 45), (45, 57, 55, 43), (30, 26, 28, 32), (32, 28, 29, 33), (33, 29, 27, 31), (54, 50, 52, 56), (56, 52, 53, 57), (57, 53, 51, 55), (34, 30, 32, 36), (36, 32, 33, 37), (37, 33, 31, 35), (50, 46, 48, 52), (52, 48, 49, 53), (53, 49, 47, 51), (22, 34, 36, 24), (24, 36, 37, 25), (25, 37, 35, 23), (46, 38, 40, 48), (48, 40, 41, 49), (49, 41, 39, 47), (6, 22, 24, 8), (8, 24, 25, 9), (9, 25, 23, 7), (38, 3, 5, 40), (40, 5, 4, 41), (41, 4, 2, 39), (18, 11, 13, 20), (20, 13, 12, 21), (21, 12, 10, 19), (14, 42, 44, 16), (16, 44, 45, 17), (17, 45, 43, 15), (3, 38, 46, 50, 54, 42, 14, 0)])
me_cube_008.polygons.foreach_set('use_smooth', [1, 1, 0, 1, 1, 1, 1, 1, 1, 1, 1, 1, 1, 1, 1, 1, 1, 1, 1, 1, 1, 1, 1, 1, 1, 1, 1, 1, 1, 1, 1, 1, 1, 1, 1, 1, 1, 1, 1, 1, 1, 1, 1, 1, 1, 1])
_k = set([(0, 1), (0, 3), (0, 14), (1, 6), (1, 11), (2, 4), (2, 7), (3, 5), (4, 5), (6, 8), (7, 9), (8, 9), (10, 12), (10, 15), (11, 13), (12, 13), (14, 16), (15, 17), (16, 17)])
me_cube_008.attributes.new('sharp_edge', 'BOOLEAN', 'EDGE').data.foreach_set('value', [ (min(e.vertices), max(e.vertices)) in _k for e in me_cube_008.edges])
_uv = me_cube_008.uv_layers.new(name='UVMap')
_uv.uv.foreach_set('vector', [0.625, 0.795, 0.625, 0.795, 0.625, 0.955, 0.625, 0.955, 0.375, 0.795, 0.375, 0.955, 0.4609, 0.955, 0.4609, 0.795, 0.375, 1.0, 0.375, 1.0, 0.375, 0.998, 0.38, 0.9775, 0.375, 0.955, 0.375, 0.795, 0.38, 0.7725, 0.375, 0.752, 0.375, 0.75, 0.375, 0.75, 0.4609, 0.795, 0.4609, 0.955, 0.5289, 0.955, 0.5289, 0.795, 0.375, 0.75, 0.535, 0.75, 0.58, 0.752, 0.621, 0.7725, 0.625, 0.795, 0.625, 0.955, 0.621, 0.9775, 0.58, 0.998, 0.535, 1.0, 0.375, 1.0, 0.6208, 0.795, 0.6208, 0.955, 0.625, 0.955, 0.625, 0.795, 0.609, 0.795, 0.609, 0.955, 0.6208, 0.955, 0.6208, 0.795, 0.5289, 0.795, 0.5289, 0.955, 0.609, 0.955, 0.609, 0.795, 0.375, 0.75, 0.375, 0.75, 0.4011, 0.75, 0.4566, 0.75, 0.5054, 0.75, 0.5315, 0.75, 0.5379, 0.75, 0.535, 0.75, 0.4566, 0.75, 0.4011, 0.75, 0.4317, 0.75, 0.4942, 0.75, 0.4942, 0.75, 0.4317, 0.75, 0.4609, 0.7725, 0.5289, 0.7725, 0.5289, 0.7725, 0.4609, 0.7725, 0.4609, 0.795, 0.5289, 0.795, 0.4011, 1.0, 0.4566, 1.0, 0.4942, 1.0, 0.4317, 1.0, 0.4317, 1.0, 0.4942, 1.0, 0.5289, 0.9775, 0.4609, 0.9775, 0.4609, 0.9775, 0.5289, 0.9775, 0.5289, 0.955, 0.4609, 0.955, 0.5054, 0.75, 0.4566, 0.75, 0.4942, 0.75, 0.5541, 0.75, 0.5541, 0.75, 0.4942, 0.75, 0.5289, 0.7725, 0.6086, 0.7725, 0.6086, 0.7725, 0.5289, 0.7725, 0.5289, 0.795, 0.609, 0.795, 0.4566, 1.0, 0.5054, 1.0, 0.5541, 1.0, 0.4942, 1.0, 0.4942, 1.0, 0.5541, 1.0, 0.6086, 0.9775, 0.5289, 0.9775, 0.5289, 0.9775, 0.6086, 0.9775, 0.609, 0.955, 0.5289, 0.955, 0.5315, 0.75, 0.5054, 0.75, 0.5541, 0.75, 0.5772, 0.75, 0.5772, 0.75, 0.5541, 0.75, 0.6086, 0.7725, 0.6208, 0.7725, 0.6208, 0.7725, 0.6086, 0.7725, 0.609, 0.795, 0.6208, 0.795, 0.5054, 1.0, 0.5315, 1.0, 0.5772, 1.0, 0.5541, 1.0, 0.5541, 1.0, 0.5772, 1.0, 0.6208, 0.9775, 0.6086, 0.9775, 0.6086, 0.9775, 0.6208, 0.9775, 0.6208, 0.955, 0.609, 0.955, 0.5379, 0.75, 0.5315, 0.75, 0.5772, 0.75, 0.582, 0.75, 0.582, 0.75, 0.5772, 0.75, 0.6208, 0.7725, 0.625, 0.7725, 0.625, 0.7725, 0.6208, 0.7725, 0.6208, 0.795, 0.625, 0.795, 0.5315, 1.0, 0.5379, 1.0, 0.582, 1.0, 0.5772, 1.0, 0.5772, 1.0, 0.582, 1.0, 0.625, 0.9775, 0.6208, 0.9775, 0.6208, 0.9775, 0.625, 0.9775, 0.625, 0.955, 0.6208, 0.955, 0.535, 0.75, 0.5379, 0.75, 0.582, 0.75, 0.58, 0.752, 0.58, 0.752, 0.582, 0.75, 0.625, 0.7725, 0.621, 0.7725, 0.621, 0.7725, 0.625, 0.7725, 0.625, 0.795, 0.625, 0.795, 0.5379, 1.0, 0.535, 1.0, 0.58, 0.998, 0.582, 1.0, 0.582, 1.0, 0.58, 0.998, 0.621, 0.9775, 0.625, 0.9775, 0.625, 0.9775, 0.621, 0.9775, 0.625, 0.955, 0.625, 0.955, 0.4011, 0.75, 0.375, 0.75, 0.375, 0.752, 0.4317, 0.75, 0.4317, 0.75, 0.375, 0.752, 0.38, 0.7725, 0.4609, 0.7725, 0.4609, 0.7725, 0.38, 0.7725, 0.375, 0.795, 0.4609, 0.795, 0.375, 1.0, 0.4011, 1.0, 0.4317, 1.0, 0.375, 0.998, 0.375, 0.998, 0.4317, 1.0, 0.4609, 0.9775, 0.38, 0.9775, 0.38, 0.9775, 0.4609, 0.9775, 0.4609, 0.955, 0.375, 0.955, 0.535, 1.0, 0.5379, 1.0, 0.5315, 1.0, 0.5054, 1.0, 0.4566, 1.0, 0.4011, 1.0, 0.375, 1.0, 0.375, 1.0])
me_cube_008.materials.append(mat_ship_main)
me_cube_008.use_remesh_preserve_volume = False
me_cube_008.use_remesh_preserve_attributes = False
me_cube_008.use_mirror_vertex_groups = False
me_cube_008.update()
me_cube_004 = bpy.data.meshes.new('Cube.004')
me_cube_004.from_pydata([(-0.2638, 2.588, -1.0), (-0.2638, 2.588, -0.95), (-0.2638, 4.027, -0.7985), (-0.2638, 3.997, -0.7583), (0.2638, 2.588, -1.0), (0.2638, 2.588, -0.95), (0.2638, 4.027, -0.7985), (0.2638, 3.997, -0.7583), (-0.2638, 3.652, -1.0), (-0.2638, 3.652, -0.95), (0.2638, 3.652, -1.0), (0.2638, 3.652, -0.95), (-0.03354, 3.234, -0.881), (-0.03354, 2.948, -0.02247), (-0.03354, 3.298, -0.8601), (-0.03354, 3.012, -0.001599), (0.03354, 3.234, -0.881), (0.03354, 2.948, -0.02247), (0.03354, 3.298, -0.8601), (0.03354, 3.012, -0.001599), (-0.1155, 3.402, -0.9529), (0.1155, 3.402, -0.9529), (-0.1155, 3.171, -0.9529), (0.1155, 3.171, -0.9529), (-0.1155, 3.18, -0.9087), (0.1155, 3.18, -0.9087), (-0.1155, 3.205, -0.8712), (0.1155, 3.205, -0.8712), (-0.1155, 3.242, -0.8462), (0.1155, 3.242, -0.8462), (-0.1155, 3.286, -0.8374), (0.1155, 3.286, -0.8374), (-0.1155, 3.33, -0.8462), (0.1155, 3.33, -0.8462), (-0.1155, 3.368, -0.8712), (0.1155, 3.368, -0.8712), (-0.1155, 3.393, -0.9087), (0.1155, 3.393, -0.9087), (0.4096, -0.9178, -1.0), (0.4096, -0.9178, -0.95), (0.4096, 0.5214, -0.7985), (0.4096, 0.4917, -0.7583), (0.9372, -0.9178, -1.0), (0.9372, -0.9178, -0.95), (0.9372, 0.5214, -0.7985), (0.9372, 0.4917, -0.7583), (0.4096, 0.1461, -1.0), (0.4096, 0.1461, -0.95), (0.9372, 0.1461, -1.0), (0.9372, 0.1461, -0.95), (0.6399, -0.2713, -0.881), (0.3726, -0.274, -0.02247), (0.6399, -0.2075, -0.8601), (0.3726, -0.2102, -0.001599), (0.707, -0.2713, -0.881), (0.4397, -0.274, -0.02247), (0.707, -0.2075, -0.8601), (0.4397, -0.2102, -0.001599), (0.5579, -0.104, -0.9529), (0.7889, -0.104, -0.9529), (0.5579, -0.3349, -0.9529), (0.7889, -0.3349, -0.9529), (0.5579, -0.3261, -0.9087), (0.7889, -0.3261, -0.9087), (0.5579, -0.3011, -0.8712), (0.7889, -0.3011, -0.8712), (0.5579, -0.2636, -0.8462), (0.7889, -0.2636, -0.8462), (0.5579, -0.2194, -0.8374), (0.7889, -0.2194, -0.8374), (0.5579, -0.1753, -0.8462), (0.7889, -0.1753, -0.8462), (0.5579, -0.1378, -0.8712), (0.7889, -0.1378, -0.8712), (0.5579, -0.1128, -0.9087), (0.7889, -0.1128, -0.9087), (-0.9372, -0.9178, -1.0), (-0.9372, -0.9178, -0.95), (-0.9372, 0.5214, -0.7985), (-0.9372, 0.4917, -0.7583), (-0.4096, -0.9178, -1.0), (-0.4096, -0.9178, -0.95), (-0.4096, 0.5214, -0.7985), (-0.4096, 0.4917, -0.7583), (-0.9372, 0.1461, -1.0), (-0.9372, 0.1461, -0.95), (-0.4096, 0.1461, -1.0), (-0.4096, 0.1461, -0.95), (-0.7889, -0.104, -0.9529), (-0.5579, -0.104, -0.9529), (-0.7889, -0.3349, -0.9529), (-0.5579, -0.3349, -0.9529), (-0.7889, -0.3261, -0.9087), (-0.5579, -0.3261, -0.9087), (-0.7889, -0.3011, -0.8712), (-0.5579, -0.3011, -0.8712), (-0.7889, -0.2636, -0.8462), (-0.5579, -0.2636, -0.8462), (-0.7889, -0.2194, -0.8374), (-0.5579, -0.2194, -0.8374), (-0.7889, -0.1753, -0.8462), (-0.5579, -0.1753, -0.8462), (-0.7889, -0.1378, -0.8712), (-0.5579, -0.1378, -0.8712), (-0.7889, -0.1128, -0.9087), (-0.5579, -0.1128, -0.9087), (-0.6399, -0.2102, -0.881), (-0.3726, -0.2075, -0.02247), (-0.6399, -0.274, -0.8601), (-0.3726, -0.2713, -0.001599), (-0.707, -0.2102, -0.881), (-0.4397, -0.2075, -0.02247), (-0.707, -0.274, -0.8601), (-0.4397, -0.2713, -0.001599)], [], [(8, 9, 3, 2), (2, 3, 7, 6), (10, 11, 5, 4), (4, 5, 1, 0), (8, 10, 4, 0), (11, 9, 1, 5), (7, 3, 9, 11), (2, 6, 10, 8), (6, 7, 11, 10), (0, 1, 9, 8), (12, 13, 15, 14), (14, 15, 19, 18), (18, 19, 17, 16), (16, 17, 13, 12), (14, 18, 16, 12), (19, 15, 13, 17), (20, 22, 24, 26, 28, 30, 32, 34, 36), (23, 21, 37, 35, 33, 31, 29, 27, 25), (22, 23, 25, 24), (24, 25, 27, 26), (26, 27, 29, 28), (28, 29, 31, 30), (30, 31, 33, 32), (32, 33, 35, 34), (34, 35, 37, 36), (36, 37, 21, 20), (46, 47, 41, 40), (40, 41, 45, 44), (48, 49, 43, 42), (42, 43, 39, 38), (46, 48, 42, 38), (49, 47, 39, 43), (45, 41, 47, 49), (40, 44, 48, 46), (44, 45, 49, 48), (38, 39, 47, 46), (50, 51, 53, 52), (52, 53, 57, 56), (56, 57, 55, 54), (54, 55, 51, 50), (52, 56, 54, 50), (57, 53, 51, 55), (58, 60, 62, 64, 66, 68, 70, 72, 74), (61, 59, 75, 73, 71, 69, 67, 65, 63), (60, 61, 63, 62), (62, 63, 65, 64), (64, 65, 67, 66), (66, 67, 69, 68), (68, 69, 71, 70), (70, 71, 73, 72), (72, 73, 75, 74), (74, 75, 59, 58), (84, 85, 79, 78), (78, 79, 83, 82), (86, 87, 81, 80), (80, 81, 77, 76), (84, 86, 80, 76), (87, 85, 77, 81), (83, 79, 85, 87), (78, 82, 86, 84), (82, 83, 87, 86), (76, 77, 85, 84), (88, 90, 92, 94, 96, 98, 100, 102, 104), (91, 89, 105, 103, 101, 99, 97, 95, 93), (90, 91, 93, 92), (92, 93, 95, 94), (94, 95, 97, 96), (96, 97, 99, 98), (98, 99, 101, 100), (100, 101, 103, 102), (102, 103, 105, 104), (104, 105, 89, 88), (106, 107, 109, 108), (108, 109, 113, 112), (112, 113, 111, 110), (110, 111, 107, 106), (108, 112, 110, 106), (113, 109, 107, 111)])
me_cube_004.polygons.foreach_set('material_index', [0, 0, 0, 0, 0, 0, 0, 0, 0, 0, 1, 1, 1, 1, 1, 1, 1, 1, 1, 1, 1, 1, 1, 1, 1, 1, 0, 0, 0, 0, 0, 0, 0, 0, 0, 0, 1, 1, 1, 1, 1, 1, 1, 1, 1, 1, 1, 1, 1, 1, 1, 1, 0, 0, 0, 0, 0, 0, 0, 0, 0, 0, 1, 1, 1, 1, 1, 1, 1, 1, 1, 1, 1, 1, 1, 1, 1, 1])
_uv = me_cube_004.uv_layers.new(name='UVMap')
_uv.uv.foreach_set('vector', [0.375, 0.1867, 0.625, 0.1867, 0.625, 0.25, 0.375, 0.25, 0.375, 0.25, 0.625, 0.25, 0.625, 0.5, 0.375, 0.5, 0.375, 0.5633, 0.625, 0.5633, 0.625, 0.75, 0.375, 0.75, 0.375, 0.75, 0.625, 0.75, 0.625, 1.0, 0.375, 1.0, 0.125, 0.5633, 0.375, 0.5633, 0.375, 0.75, 0.125, 0.75, 0.625, 0.5633, 0.875, 0.5633, 0.875, 0.75, 0.625, 0.75, 0.625, 0.5, 0.875, 0.5, 0.875, 0.5633, 0.625, 0.5633, 0.125, 0.5, 0.375, 0.5, 0.375, 0.5633, 0.125, 0.5633, 0.375, 0.5, 0.625, 0.5, 0.625, 0.5633, 0.375, 0.5633, 0.375, 0.0, 0.625, 0.0, 0.625, 0.1867, 0.375, 0.1867, 0.375, 0.0, 0.625, 0.0, 0.625, 0.25, 0.375, 0.25, 0.375, 0.25, 0.625, 0.25, 0.625, 0.5, 0.375, 0.5, 0.375, 0.5, 0.625, 0.5, 0.625, 0.75, 0.375, 0.75, 0.375, 0.75, 0.625, 0.75, 0.625, 1.0, 0.375, 1.0, 0.125, 0.5, 0.375, 0.5, 0.375, 0.75, 0.125, 0.75, 0.625, 0.5, 0.875, 0.5, 0.875, 0.75, 0.625, 0.75, 0.0, 0.5, 0.5, 0.5, 0.4375, 0.5, 0.375, 0.5, 0.3125, 0.5, 0.25, 0.5, 0.1875, 0.5, 0.125, 0.5, 0.0625, 0.5, 0.5, 1.0, 0.0, 1.0, 0.0625, 1.0, 0.125, 1.0, 0.1875, 1.0, 0.25, 1.0, 0.3125, 1.0, 0.375, 1.0, 0.4375, 1.0, 0.5, 0.5, 0.5, 1.0, 0.4375, 1.0, 0.4375, 0.5, 0.4375, 0.5, 0.4375, 1.0, 0.375, 1.0, 0.375, 0.5, 0.375, 0.5, 0.375, 1.0, 0.3125, 1.0, 0.3125, 0.5, 0.3125, 0.5, 0.3125, 1.0, 0.25, 1.0, 0.25, 0.5, 0.25, 0.5, 0.25, 1.0, 0.1875, 1.0, 0.1875, 0.5, 0.1875, 0.5, 0.1875, 1.0, 0.125, 1.0, 0.125, 0.5, 0.125, 0.5, 0.125, 1.0, 0.0625, 1.0, 0.0625, 0.5, 0.0625, 0.5, 0.0625, 1.0, 0.0, 1.0, 0.0, 0.5, 0.375, 0.1867, 0.625, 0.1867, 0.625, 0.25, 0.375, 0.25, 0.375, 0.25, 0.625, 0.25, 0.625, 0.5, 0.375, 0.5, 0.375, 0.5633, 0.625, 0.5633, 0.625, 0.75, 0.375, 0.75, 0.375, 0.75, 0.625, 0.75, 0.625, 1.0, 0.375, 1.0, 0.125, 0.5633, 0.375, 0.5633, 0.375, 0.75, 0.125, 0.75, 0.625, 0.5633, 0.875, 0.5633, 0.875, 0.75, 0.625, 0.75, 0.625, 0.5, 0.875, 0.5, 0.875, 0.5633, 0.625, 0.5633, 0.125, 0.5, 0.375, 0.5, 0.375, 0.5633, 0.125, 0.5633, 0.375, 0.5, 0.625, 0.5, 0.625, 0.5633, 0.375, 0.5633, 0.375, 0.0, 0.625, 0.0, 0.625, 0.1867, 0.375, 0.1867, 0.375, 0.0, 0.625, 0.0, 0.625, 0.25, 0.375, 0.25, 0.375, 0.25, 0.625, 0.25, 0.625, 0.5, 0.375, 0.5, 0.375, 0.5, 0.625, 0.5, 0.625, 0.75, 0.375, 0.75, 0.375, 0.75, 0.625, 0.75, 0.625, 1.0, 0.375, 1.0, 0.125, 0.5, 0.375, 0.5, 0.375, 0.75, 0.125, 0.75, 0.625, 0.5, 0.875, 0.5, 0.875, 0.75, 0.625, 0.75, 0.0, 0.5, 0.5, 0.5, 0.4375, 0.5, 0.375, 0.5, 0.3125, 0.5, 0.25, 0.5, 0.1875, 0.5, 0.125, 0.5, 0.0625, 0.5, 0.5, 1.0, 0.0, 1.0, 0.0625, 1.0, 0.125, 1.0, 0.1875, 1.0, 0.25, 1.0, 0.3125, 1.0, 0.375, 1.0, 0.4375, 1.0, 0.5, 0.5, 0.5, 1.0, 0.4375, 1.0, 0.4375, 0.5, 0.4375, 0.5, 0.4375, 1.0, 0.375, 1.0, 0.375, 0.5, 0.375, 0.5, 0.375, 1.0, 0.3125, 1.0, 0.3125, 0.5, 0.3125, 0.5, 0.3125, 1.0, 0.25, 1.0, 0.25, 0.5, 0.25, 0.5, 0.25, 1.0, 0.1875, 1.0, 0.1875, 0.5, 0.1875, 0.5, 0.1875, 1.0, 0.125, 1.0, 0.125, 0.5, 0.125, 0.5, 0.125, 1.0, 0.0625, 1.0, 0.0625, 0.5, 0.0625, 0.5, 0.0625, 1.0, 0.0, 1.0, 0.0, 0.5, 0.375, 0.1867, 0.625, 0.1867, 0.625, 0.25, 0.375, 0.25, 0.375, 0.25, 0.625, 0.25, 0.625, 0.5, 0.375, 0.5, 0.375, 0.5633, 0.625, 0.5633, 0.625, 0.75, 0.375, 0.75, 0.375, 0.75, 0.625, 0.75, 0.625, 1.0, 0.375, 1.0, 0.125, 0.5633, 0.375, 0.5633, 0.375, 0.75, 0.125, 0.75, 0.625, 0.5633, 0.875, 0.5633, 0.875, 0.75, 0.625, 0.75, 0.625, 0.5, 0.875, 0.5, 0.875, 0.5633, 0.625, 0.5633, 0.125, 0.5, 0.375, 0.5, 0.375, 0.5633, 0.125, 0.5633, 0.375, 0.5, 0.625, 0.5, 0.625, 0.5633, 0.375, 0.5633, 0.375, 0.0, 0.625, 0.0, 0.625, 0.1867, 0.375, 0.1867, 0.0, 0.5, 0.5, 0.5, 0.4375, 0.5, 0.375, 0.5, 0.3125, 0.5, 0.25, 0.5, 0.1875, 0.5, 0.125, 0.5, 0.0625, 0.5, 0.5, 1.0, 0.0, 1.0, 0.0625, 1.0, 0.125, 1.0, 0.1875, 1.0, 0.25, 1.0, 0.3125, 1.0, 0.375, 1.0, 0.4375, 1.0, 0.5, 0.5, 0.5, 1.0, 0.4375, 1.0, 0.4375, 0.5, 0.4375, 0.5, 0.4375, 1.0, 0.375, 1.0, 0.375, 0.5, 0.375, 0.5, 0.375, 1.0, 0.3125, 1.0, 0.3125, 0.5, 0.3125, 0.5, 0.3125, 1.0, 0.25, 1.0, 0.25, 0.5, 0.25, 0.5, 0.25, 1.0, 0.1875, 1.0, 0.1875, 0.5, 0.1875, 0.5, 0.1875, 1.0, 0.125, 1.0, 0.125, 0.5, 0.125, 0.5, 0.125, 1.0, 0.0625, 1.0, 0.0625, 0.5, 0.0625, 0.5, 0.0625, 1.0, 0.0, 1.0, 0.0, 0.5, 0.375, 0.0, 0.625, 0.0, 0.625, 0.25, 0.375, 0.25, 0.375, 0.25, 0.625, 0.25, 0.625, 0.5, 0.375, 0.5, 0.375, 0.5, 0.625, 0.5, 0.625, 0.75, 0.375, 0.75, 0.375, 0.75, 0.625, 0.75, 0.625, 1.0, 0.375, 1.0, 0.125, 0.5, 0.375, 0.5, 0.375, 0.75, 0.125, 0.75, 0.625, 0.5, 0.875, 0.5, 0.875, 0.75, 0.625, 0.75])
me_cube_004.materials.append(mat_ship_main)
me_cube_004.materials.append(mat_landing_leg)
me_cube_004.use_remesh_preserve_volume = False
me_cube_004.use_remesh_preserve_attributes = False
me_cube_004.use_mirror_vertex_groups = False
me_cube_004.update()

# ---- objects
ob_empty = bpy.data.objects.new('Empty', None)
ob_layout = bpy.data.objects.new('Layout', me_cube)
ob_body = bpy.data.objects.new('Body', me_cube_001)
ob_engine_block = bpy.data.objects.new('Engine Block', me_cube_002)
ob_wing = bpy.data.objects.new('Wing', me_cube_003)
ob_wing_end_l_top = bpy.data.objects.new('Wing End.L.Top', me_cube_005)
ob_wing_end_l_bottom = bpy.data.objects.new('Wing End.L.Bottom', me_cube_006)
ob_wing_end_r_top = bpy.data.objects.new('Wing End.R.Top', me_cube_007)
ob_wing_end_r_bottom = bpy.data.objects.new('Wing End.R.Bottom', me_cube_008)
ob_landinggear = bpy.data.objects.new('LandingGear', me_cube_004)
ob_empty_002 = bpy.data.objects.new('Empty.002', None)
ob_empty_001 = bpy.data.objects.new('Empty.001', None)
ob_empty_003 = bpy.data.objects.new('Empty.003', None)

# ---- transforms, parenting, visibility, modifiers, constraints
ob_empty.location = (0.0, 0.0, 0.0)
ob_empty.lineart.crease_threshold = 0.0
ob_layout.location = (0.0, 0.0, 0.0)
ob_layout.lock_rotations_4d = False
ob_layout.empty_display_type = 'ARROWS'
ob_layout.lineart.crease_threshold = 0.0
ob_body.location = (0.0, 0.0, 0.0)
ob_body.lineart.crease_threshold = 0.0
_m = ob_body.modifiers.new('Mirror', 'MIRROR')
ob_engine_block.location = (0.0, 0.0, 0.0)
ob_engine_block.lineart.crease_threshold = 0.0
_m = ob_engine_block.modifiers.new('Mirror', 'MIRROR')
ob_wing.location = (0.0, 0.0, 0.0)
ob_wing.lineart.crease_threshold = 0.0
_m = ob_wing.modifiers.new('Mirror', 'MIRROR')
ob_wing_end_l_top.location = (-3.0, -1.283, 0.0)
ob_wing_end_l_top.lineart.crease_threshold = 0.0
ob_wing_end_l_bottom.location = (-3.0, -1.283, 0.0)
ob_wing_end_l_bottom.lineart.crease_threshold = 0.0
ob_wing_end_r_top.location = (3.0, -1.283, 0.0)
ob_wing_end_r_top.lineart.crease_threshold = 0.0
ob_wing_end_r_bottom.location = (3.0, -1.283, 0.0)
ob_wing_end_r_bottom.lineart.crease_threshold = 0.0
ob_landinggear.location = (0.0, 0.0, 0.0)
ob_landinggear.lineart.crease_threshold = 0.0
ob_empty_002.location = (0.0, 2.458, -6.813)
ob_empty_002.rotation_euler = (1.571, -7.111e-08, -1.571)
ob_empty_002.scale = (4.286, 4.286, 1.231)
ob_empty_002.empty_display_type = 'IMAGE'
ob_empty_002.empty_display_size = 5.0
ob_empty_002.empty_image_offset = (-0.1932, -0.2086)
ob_empty_002.empty_image_depth = 'FRONT'
ob_empty_002.use_empty_image_alpha = True
ob_empty_002.color = (1.0, 1.0, 1.0, 0.7203)
ob_empty_002.hide_select = True
ob_empty_002.lineart.crease_threshold = 0.0
ob_empty_001.location = (-1.248, 2.458, 0.0)
ob_empty_001.rotation_euler = (0.0, -0.0, -1.571)
ob_empty_001.scale = (4.286, 4.286, 1.231)
ob_empty_001.empty_display_type = 'IMAGE'
ob_empty_001.empty_display_size = 5.0
ob_empty_001.empty_image_offset = (-0.1932, -0.2086)
ob_empty_001.empty_image_depth = 'FRONT'
ob_empty_001.use_empty_image_alpha = True
ob_empty_001.color = (1.0, 1.0, 1.0, 0.6993)
ob_empty_001.hide_select = True
ob_empty_001.lineart.crease_threshold = 0.0
ob_empty_003.location = (-10.26, 0.0, -6.8)
ob_empty_003.rotation_euler = (1.571, -7.111e-08, -1.192e-07)
ob_empty_003.scale = (4.286, 4.286, 1.231)
ob_empty_003.empty_display_type = 'IMAGE'
ob_empty_003.empty_display_size = 5.0
ob_empty_003.empty_image_offset = (-0.1932, -0.2086)
ob_empty_003.empty_image_depth = 'FRONT'
ob_empty_003.use_empty_image_alpha = True
ob_empty_003.color = (1.0, 1.0, 1.0, 0.7343)
ob_empty_003.hide_select = True
ob_empty_003.lineart.crease_threshold = 0.0

# ---- collection membership
col_collection.objects.link(ob_empty)
col_collection.objects.link(ob_layout)
col_collection.objects.link(ob_body)
col_collection.objects.link(ob_engine_block)
col_collection.objects.link(ob_wing)
col_collection.objects.link(ob_wing_end_l_top)
col_collection.objects.link(ob_wing_end_l_bottom)
col_collection.objects.link(ob_wing_end_r_top)
col_collection.objects.link(ob_wing_end_r_bottom)
col_collection.objects.link(ob_landinggear)
col_reference.objects.link(ob_empty_002)
col_reference.objects.link(ob_empty_001)
col_reference.objects.link(ob_empty_003)

# ---- scene / render settings (as saved in the file)
scene.frame_start = 1; scene.frame_end = 250; scene.frame_set(1)
scene.render.engine = 'BLENDER_EEVEE_NEXT'
scene.cycles.use_denoising = False
scene.cycles.samples = 128
scene.cycles.sampling_pattern = 'TABULATED_SOBOL'
scene.cycles.use_adaptive_sampling = False
scene.cycles.use_light_tree = False
scene.eevee.ray_tracing_options.trace_max_roughness = 0.0
scene.view_settings.view_transform = 'Filmic'
bpy.context.view_layer.update()

# ---- added for rendering (the .blend has no active camera): camera
cam_auto = bpy.data.cameras.new('AutoCamera')
cam_auto.lens = 50.0
cam_auto.sensor_width = 36.0
cam_auto.clip_end = 1000.0
ob_auto_camera = bpy.data.objects.new('AutoCamera', cam_auto)
scene.collection.objects.link(ob_auto_camera)
ob_auto_camera.location = (7.9883, -8.33591, 6.26387)
ob_auto_camera.rotation_euler = (1.09748, -7.21219e-08, 0.694738)
scene.camera = ob_auto_camera
bpy.context.view_layer.update()
